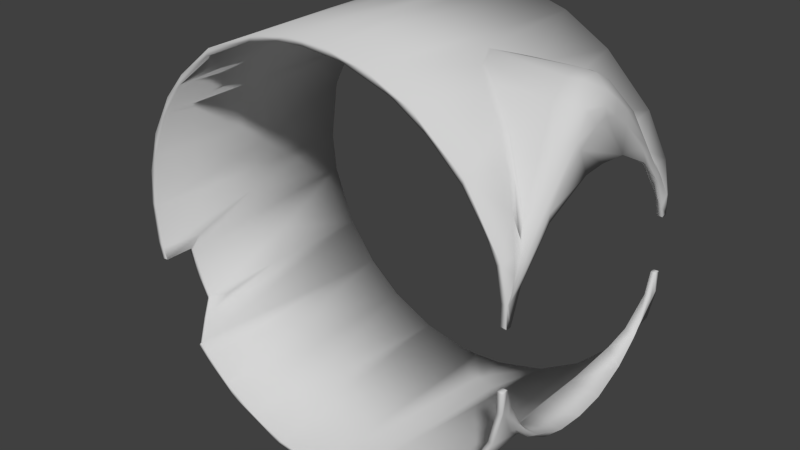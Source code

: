 # Source: shoulder_lift.blend  (saved by Blender 2.71.0; exported with 4.5.12 LTS)
import bpy
from mathutils import Matrix  # noqa: F401  (used for matrix-valued properties, if any)

bpy.ops.wm.read_factory_settings(use_empty=True)
scene = bpy.context.scene
scene.name = 'Scene'

# ---- collections
col_collection_1 = bpy.data.collections.new('Collection 1'); scene.collection.children.link(col_collection_1)

# ---- materials (node trees are filled in below, after node groups)
mat_shoulder_lift_material = bpy.data.materials.new('shoulder_lift_material')
mat_shoulder_lift_material.alpha_threshold = 0.0
mat_shoulder_lift_material.use_transparent_shadow = False
mat_shoulder_lift_material.diffuse_color = (0.64, 0.64, 0.64, 1.0)
mat_shoulder_lift_material.specular_color = (0.5, 0.5, 0.5)
mat_shoulder_lift_material.roughness = 0.5
mat_shoulder_lift_material.line_color = (0.0, 0.0, 0.0, 1.0)

# ---- material node trees

# ---- world
world_world = bpy.data.worlds.new('World'); scene.world = world_world
world_world.color = (0.05088, 0.05088, 0.05088)
world_world.use_sun_shadow = False
world_world.sun_shadow_jitter_overblur = 0.0
world_world.cycles.sampling_method = 'MANUAL'
world_world.cycles.sample_map_resolution = 256

# ---- meshes
me_shoulder_lift_mshape = bpy.data.meshes.new('shoulder_lift_MShape')
me_shoulder_lift_mshape.from_pydata([(-1.271, 0.7511, 0.0001723), (-1.27, -0.7489, 0.0372), (-1.269, -0.1092, -0.08043), (-1.264, 0.054, 0.1297), (-1.254, -0.7489, -0.2115), (-1.252, 0.7511, -0.2256), (-1.247, -0.7489, 0.2452), (-1.246, -0.3518, -0.249), (-1.245, 0.7511, 0.2691), (-1.243, -0.7489, 0.01297), (-1.242, 0.7511, -0.01201), (-1.236, -0.06202, 0.1192), (-1.233, 0.003307, -0.1346), (-1.23, 0.1766, 0.3191), (-1.229, -0.7489, -0.319), (-1.227, -0.7389, -0.3287), (-1.227, -0.5589, -0.3287), (-1.224, -0.5489, -0.3383), (-1.216, 0.751, -0.2516), (-1.216, -0.7489, -0.2448), (-1.212, -0.4685, -0.2617), (-1.205, 0.05422, 0.2979), (-1.2, -0.7489, -0.3113), (-1.199, -0.746, -0.3181), (-1.198, -0.7389, -0.3209), (-1.198, -0.5589, -0.3209), (-1.195, -0.5489, -0.3306), (-1.194, 0.7511, 0.3657), (-1.188, -0.7489, 0.3613), (-1.183, -0.01418, 0.464), (-1.175, -0.5489, -0.4843), (-1.174, -0.7489, 0.4922), (-1.161, 0.04829, 0.4368), (-1.154, 0.172, -0.4561), (-1.15, 0.7511, -0.5482), (-1.147, 0.7511, 0.5478), (-1.102, 0.1483, 0.5706), (-1.101, -0.5489, -0.6322), (-1.098, -0.5514, -0.6379), (-1.081, 0.7511, -0.6116), (-1.08, 0.01291, -0.6106), (-1.078, -0.5489, -0.6126), (-1.075, 0.1584, -0.6773), (-1.075, -0.5514, -0.6184), (-1.073, -0.4673, -0.6807), (-1.069, -0.04908, 0.6877), (-1.066, -0.7489, 0.6367), (-1.059, -0.4151, -0.6452), (-1.054, 0.7511, 0.6547), (-1.05, -0.6295, -0.7156), (-1.041, 0.751, 0.7315), (-1.035, -0.7489, 0.7389), (-1.023, -0.6359, -0.7025), (-0.974, -0.7374, -0.815), (-0.973, -0.7398, -0.8162), (-0.9729, -0.7439, -0.8163), (-0.9729, -0.7412, -0.8163), (-0.9709, -0.02403, 0.8196), (-0.9697, -0.7489, -0.8202), (-0.9673, -0.3125, -0.8241), (-0.9634, 0.7511, -0.8306), (-0.9616, -0.7392, -0.8064), (-0.9611, 0.09875, 0.7855), (-0.9603, -0.7273, -0.8311), (-0.951, -0.7374, -0.7957), (-0.95, -0.7398, -0.7969), (-0.9499, -0.7439, -0.7971), (-0.9499, -0.7412, -0.7971), (-0.949, -0.7475, -0.7982), (-0.9467, -0.7489, -0.8009), (-0.9336, -0.7447, -0.8161), (-0.9164, -0.7489, 0.8369), (-0.9013, -0.7489, 0.8954), (-0.9004, 0.751, -0.8546), (-0.8971, -0.7489, -0.9001), (-0.8937, -0.7489, -0.86), (-0.88, 0.7511, 0.8754), (-0.8569, 0.751, 0.9392), (-0.8224, 0.01739, -0.929), (-0.7779, 0.1052, 0.9666), (-0.7693, 0.01998, -1.012), (-0.7502, -0.02387, 1.026), (-0.7422, -0.7489, -0.9969), (-0.7139, 0.7511, -1.056), (-0.6911, -0.7489, -1.071), (-0.6847, -0.7489, 1.042), (-0.6841, 0.7511, -1.037), (-0.6789, -0.284, 1.039), (-0.6731, -0.04276, -1.043), (-0.6651, -0.7489, 1.091), (-0.6604, -0.1329, -1.086), (-0.6432, 0.7511, 1.096), (-0.6409, 0.7511, 1.063), (-0.5879, -0.01049, 1.127), (-0.5601, 0.03613, -1.107), (-0.5328, -0.04639, -1.153), (-0.5303, 0.1726, 1.122), (-0.5268, -0.7489, -1.124), (-0.475, -0.0415, 1.179), (-0.442, 0.7511, -1.192), (-0.4338, 0.07501, -1.163), (-0.4044, 0.7511, 1.207), (-0.4018, 0.7511, -1.176), (-0.3913, 0.07065, 1.178), (-0.3559, -0.7489, 1.19), (-0.3478, 0.04168, -1.222), (-0.3439, -0.7489, 1.224), (-0.3277, 0.7511, 1.201), (-0.3237, -0.7489, -1.232), (-0.3005, -0.7489, -1.205), (-0.2329, 0.7511, -1.249), (-0.2203, 0.007766, 1.251), (-0.1642, -0.7489, 1.23), (-0.1352, 0.7511, -1.234), (-0.1147, -0.7489, 1.266), (-0.1133, -0.086, 1.236), (-0.1018, 0.06391, -1.267), (-0.0669, 0.7511, 1.268), (-0.001879, 0.06853, 1.27), (0.0, -0.7489, -1.27), (0.0, -0.7489, 1.27), (0.0, 0.7511, -1.27), (0.0, 0.7511, 1.27), (0.0, -0.7489, 1.24), (0.0, -0.7489, -1.24), (0.0, 0.7511, -1.24), (0.0, 0.7511, 1.24), (0.08452, 0.7511, 1.267), (0.133, 0.7511, -1.264), (0.1401, -0.7489, 1.263), (0.1718, 0.5388, -1.232), (0.1804, 0.7511, -1.228), (0.1955, -0.7489, -1.228), (0.2195, -0.7489, -1.251), (0.2493, -0.7489, 1.217), (0.2516, 0.7511, 1.246), (0.2622, 0.7511, 1.216), (0.3392, 0.4493, -1.193), (0.3851, -0.7489, 1.213), (0.3871, 0.7511, -1.211), (0.3992, -0.7489, -1.208), (0.462, -0.7489, -1.152), (0.4949, 0.7511, -1.14), (0.5007, 0.7511, 1.172), (0.5164, 0.001088, 1.127), (0.5246, 0.7511, 1.125), (0.5289, 0.001076, 1.155), (0.5409, -0.7489, 1.119), (0.5455, 0.00108, 1.151), (0.5455, 0.00108, 1.121), (0.557, -0.7311, -1.141), (0.557, -0.1379, -1.141), (0.557, 0.3157, -1.141), (0.5715, 0.09292, 1.106), (0.5737, -0.4197, -1.133), (0.5737, 0.0474, -1.133), (0.5737, 0.6797, -1.133), (0.5821, -0.7489, -1.129), (0.5837, -0.08412, 1.107), (0.5885, 0.7511, -1.126), (0.5903, -0.5558, -1.124), (0.5903, -0.1535, -1.124), (0.5903, 0.3515, -1.124), (0.5978, -0.1541, 1.088), (0.5999, -0.148, 1.12), (0.6039, -0.1168, 1.126), (0.6066, 0.6908, -1.116), (0.6067, -0.2405, -1.116), (0.6067, 0.1827, -1.116), (0.6558, -0.7489, 1.093), (0.6601, 0.1671, 1.099), (0.6782, -0.2299, 1.038), (0.6782, 0.2321, 1.038), (0.6785, -0.2294, 1.038), (0.6881, -0.7489, -1.034), (0.6946, -0.2299, 1.063), (0.6946, 0.2321, 1.063), (0.7045, 0.1766, 1.053), (0.7165, 0.2041, 1.068), (0.7165, 0.1831, 1.047), (0.7165, -0.2019, 1.068), (0.7165, -0.1809, 1.047), (0.7387, 0.7511, 0.9985), (0.7477, -0.7489, 0.99), (0.7553, -0.7489, -1.025), (0.7559, 0.7511, -0.9841), (0.7567, 0.7511, -1.023), (0.7721, 0.7511, 1.011), (0.7833, 0.3211, 0.9628), (0.8223, 0.3246, 0.9708), (0.8436, 0.1533, 1.072), (0.844, 0.3102, 0.9237), (0.8597, -0.3475, 0.9362), (0.8674, -0.3758, 0.8878), (0.8825, -0.3084, 0.9119), (0.9022, 0.006604, -0.8533), (0.9046, -0.3384, 0.9227), (0.9078, 0.3678, 0.8987), (0.915, 0.7511, -0.8819), (0.919, 0.3349, 0.8812), (0.9263, 0.7511, 0.8281), (0.9433, -0.444, 0.8049), (0.9466, -0.7489, 0.8063), (0.9523, 0.4544, 0.7942), (0.9557, -0.7489, 0.8428), (0.9761, -0.4529, 0.8125), (0.9765, 0.4555, 0.812), (0.9796, -0.7489, -0.8152), (0.9844, 0.7511, -0.7605), (0.9891, -0.0353, 1.119), (0.992, -0.4895, 0.744), (0.9985, 0.4979, 0.7353), (0.9986, 0.08321, 1.112), (1.002, 0.00108, -0.73), (1.004, -0.5014, 0.7272), (1.007, -0.4936, 0.7241), (1.009, 0.00108, -0.7718), (1.011, 0.7511, -0.7701), (1.012, -0.1529, -0.7171), (1.017, 0.4303, 0.8082), (1.02, -0.4723, 0.7193), (1.021, 0.4708, 0.72), (1.022, -0.7489, -0.7106), (1.022, 0.2241, -0.7034), (1.024, -0.0815, 1.141), (1.025, 0.00108, 1.151), (1.025, 0.00108, 1.121), (1.025, 0.1831, 1.047), (1.025, -0.1014, 1.1), (1.025, -0.06531, 1.112), (1.025, -0.06196, 1.113), (1.025, -0.05835, 1.114), (1.026, -0.1809, 1.047), (1.027, 0.06738, 1.144), (1.029, 0.282, 0.9424), (1.029, 0.1119, 1.129), (1.03, -0.4691, 0.7595), (1.032, 0.00108, -0.76), (1.033, 0.1576, 1.106), (1.036, -0.2187, -0.7365), (1.038, -0.3129, 0.9072), (1.039, 0.2041, 1.068), (1.042, -0.2019, 1.068), (1.043, 0.2636, -0.7268), (1.046, 0.405, 0.7879), (1.047, 0.7511, 0.7335), (1.053, 0.53, 0.7126), (1.055, 0.4397, 0.7378), (1.055, 0.2104, -0.7306), (1.056, -0.1835, -0.7421), (1.061, -0.4431, 0.7295), (1.066, 0.4533, 0.7169), (1.067, -0.3655, -0.6341), (1.07, -0.4546, 0.7116), (1.071, 0.5579, 0.6271), (1.072, -0.05128, 1.113), (1.077, -0.5637, 0.6173), (1.08, 0.3517, 0.9093), (1.08, 0.3417, 0.8684), (1.082, 0.1011, 1.125), (1.083, -0.7489, 0.6079), (1.092, -0.568, 0.6528), (1.094, -0.3471, 0.8555), (1.099, -0.05571, 1.137), (1.101, -0.395, 0.8536), (1.101, -0.1653, 1.034), (1.102, 0.4593, -0.5706), (1.103, 0.1883, 1.07), (1.107, 0.381, -0.6639), (1.109, 0.08633, 1.094), (1.109, 0.549, 0.6329), (1.11, 0.4785, 0.7336), (1.113, -0.1812, 1.069), (1.115, -0.4784, -0.6101), (1.118, 0.4914, -0.6032), (1.122, 0.5267, 0.6561), (1.124, 0.5291, 0.6519), (1.125, -0.4324, -0.6263), (1.132, 0.6073, 0.5757), (1.134, 0.5784, 0.5102), (1.134, 0.5336, 0.5608), (1.134, -0.5317, 0.5621), (1.135, -0.5371, 0.6344), (1.136, 0.15, 1.013), (1.143, -0.6071, 0.4799), (1.143, 0.6084, 0.4799), (1.143, -0.7489, -0.4799), (1.143, -0.7489, 0.4799), (1.143, -0.549, -0.4799), (1.143, 0.5512, -0.4799), (1.143, 0.7511, -0.4799), (1.143, 0.7511, 0.4799), (1.145, 0.6093, 0.4758), (1.147, 0.6357, 0.4719), (1.147, -0.3314, 0.916), (1.147, 0.1412, 1.004), (1.148, 0.5873, 0.4778), (1.15, 0.3267, 0.8143), (1.152, 0.3716, 0.8678), (1.154, -0.5569, 0.4996), (1.158, 0.5683, 0.4784), (1.158, -0.5984, 0.541), (1.159, -0.5662, 0.4787), (1.16, 0.5662, 0.4787), (1.16, -0.5646, 0.4789), (1.161, -0.3778, 0.7325), (1.163, -0.04851, 1.047), (1.167, 0.5938, 0.5414), (1.167, 0.5779, 0.4474), (1.167, -0.5767, 0.4462), (1.167, -0.5233, -0.5501), (1.168, -0.6025, 0.411), (1.169, -0.1461, 1.04), (1.17, 0.1151, 0.9772), (1.17, -0.5943, 0.5356), (1.171, -0.6485, 0.4915), (1.171, 0.6506, 0.4915), (1.171, -0.608, -0.4915), (1.171, 0.6102, -0.4915), (1.171, -0.7489, -0.4915), (1.171, -0.7489, 0.4915), (1.171, 0.7511, -0.4915), (1.171, 0.7511, 0.4915), (1.172, 0.6282, 0.3869), (1.173, -0.5165, 0.5173), (1.173, -0.1247, 0.972), (1.174, -0.6286, 0.3756), (1.175, -0.6308, 0.3656), (1.175, 0.6333, 0.365), (1.175, 0.4913, 0.5457), (1.177, 0.04414, 1.077), (1.18, -0.1481, 0.7176), (1.18, -0.7489, -0.298), (1.18, -0.7489, -0.2524), (1.18, -0.7489, -0.1797), (1.18, -0.7489, 0.1797), (1.18, -0.7489, 0.298), (1.18, -0.746, -0.1726), (1.18, -0.746, 0.1726), (1.18, -0.7389, -0.1697), (1.18, -0.7389, 0.1697), (1.18, -0.7168, -0.1697), (1.18, -0.7168, 0.1697), (1.18, -0.7106, -0.1718), (1.18, -0.7106, 0.1718), (1.18, -0.7071, -0.1773), (1.18, -0.7071, 0.1773), (1.18, -0.6888, -0.2385), (1.18, -0.6653, -0.298), (1.18, -0.6653, 0.298), (1.18, -0.5486, -0.5248), (1.18, -0.3821, 0.6213), (1.18, -0.2692, 0.7444), (1.18, -0.07283, 0.9364), (1.18, 0.00108, -0.76), (1.18, 0.00108, 0.73), (1.18, 0.00108, 0.966), (1.18, 0.02594, 0.963), (1.18, 0.06592, 0.7271), (1.18, 0.07458, 0.936), (1.18, 0.372, 0.6288), (1.18, 0.5508, -0.5248), (1.18, 0.6675, -0.298), (1.18, 0.6675, 0.298), (1.18, 0.7092, -0.1773), (1.18, 0.7092, 0.1773), (1.18, 0.7093, -0.2376), (1.18, 0.7128, -0.1718), (1.18, 0.7189, -0.1697), (1.18, 0.7189, 0.1697), (1.18, 0.7411, -0.1697), (1.18, 0.7411, 0.1697), (1.18, 0.7482, -0.1726), (1.18, 0.7482, 0.1726), (1.18, 0.7511, -0.298), (1.18, 0.7511, -0.1797), (1.18, 0.7511, 0.1797), (1.18, 0.7511, 0.298), (1.18, 0.2359, 0.6947), (1.18, 0.1893, 0.8211), (1.183, -0.5628, -0.5099), (1.184, 0.6271, 0.4857), (1.184, 0.5663, -0.5084), (1.184, -0.6246, 0.4857), (1.184, -0.294, -0.7033), (1.185, -0.4659, -0.6009), (1.186, 0.133, 1.018), (1.187, -0.1301, 1.02), (1.188, 0.1651, -0.7457), (1.189, 0.5906, -0.4827), (1.189, 0.5902, -0.4827), (1.189, -0.5881, -0.4827), (1.19, -0.6408, 0.4601), (1.19, 0.3995, -0.6503), (1.191, 0.1277, 1.011), (1.192, 0.6007, -0.4713), (1.195, 0.5742, 0.5301), (1.197, 0.4882, 0.6387), (1.197, -0.6823, 0.4141), (1.197, 0.6163, 0.4765), (1.199, 0.6652, 0.4222), (1.2, -0.5028, 0.6183), (1.2, 0.2053, 0.9415), (1.201, -0.5427, -0.5192), (1.201, 0.5444, -0.5187), (1.202, -0.6085, 0.471), (1.203, 0.6587, -0.4062), (1.203, -0.2352, 0.9123), (1.204, 0.5825, -0.4748), (1.205, -0.00728, 1.02), (1.206, 0.6035, 0.4649), (1.207, 0.7077, -0.3502), (1.208, -0.7141, 0.3467), (1.208, -0.7077, 0.3495), (1.208, 0.5369, -0.5115), (1.209, -0.5186, -0.5219), (1.21, 0.4559, 0.6153), (1.21, -0.5541, -0.4819), (1.21, 0.5557, -0.4822), (1.21, -0.5282, -0.5053), (1.21, 0.5073, 0.5414), (1.21, 0.5848, 0.4419), (1.21, -0.5727, -0.4514), (1.21, 0.4483, 0.5796), (1.21, 0.5748, -0.4514), (1.21, -0.7489, -0.298), (1.21, -0.7489, -0.1797), (1.21, -0.7489, 0.1797), (1.21, -0.7489, 0.298), (1.21, -0.746, -0.1726), (1.21, -0.746, 0.1726), (1.21, -0.7389, -0.1697), (1.21, -0.7389, 0.1697), (1.21, -0.7328, 0.298), (1.21, -0.7306, -0.298), (1.21, -0.7168, -0.1697), (1.21, -0.7168, 0.1697), (1.21, -0.7106, 0.1718), (1.21, -0.7106, -0.1718), (1.21, -0.7071, -0.1773), (1.21, -0.7071, 0.1773), (1.21, -0.6829, -0.3503), (1.21, -0.6662, -0.2961), (1.21, -0.5856, 0.451), (1.21, -0.5681, -0.4624), (1.21, -0.5584, -0.4689), (1.21, -0.5376, -0.4925), (1.21, -0.537, -0.4936), (1.21, -0.5269, -0.5041), (1.21, -0.4719, 0.5971), (1.21, -0.4407, 0.6385), (1.21, -0.2091, 0.8693), (1.21, -0.1449, 0.721), (1.21, -0.08445, 0.9483), (1.21, -0.003601, 0.966), (1.21, 0.00108, -0.73), (1.21, 0.00108, 0.73), (1.21, 0.001291, 0.966), (1.21, 0.005561, 0.9065), (1.21, 0.0846, 0.9462), (1.21, 0.2014, 0.8666), (1.21, 0.447, 0.616), (1.21, 0.4508, 0.6113), (1.21, 0.5291, -0.5041), (1.21, 0.5398, -0.4925), (1.21, 0.5606, -0.4689), (1.21, 0.5703, -0.4623), (1.21, 0.5873, 0.4498), (1.21, 0.6128, 0.4232), (1.21, 0.6384, 0.3969), (1.21, 0.6683, -0.2961), (1.21, 0.6741, 0.3579), (1.21, 0.6851, -0.3502), (1.21, 0.6894, 0.243), (1.21, 0.6918, 0.3371), (1.21, 0.7092, -0.1773), (1.21, 0.7092, 0.1773), (1.21, 0.7128, 0.1718), (1.21, 0.7128, -0.1718), (1.21, 0.7189, -0.1697), (1.21, 0.7189, 0.1697), (1.21, 0.7327, -0.298), (1.21, 0.735, 0.298), (1.21, 0.7411, -0.1697), (1.21, 0.7411, 0.1697), (1.21, 0.7482, -0.1726), (1.21, 0.7482, 0.1726), (1.21, 0.7511, -0.298), (1.21, 0.7511, -0.2388), (1.21, 0.7511, -0.1797), (1.21, 0.7511, 0.1797), (1.21, 0.7511, 0.298), (1.21, 0.192, 0.7113), (1.21, -0.439, 0.588), (1.21, 0.386, 0.6898), (1.21, -0.6443, 0.3548), (1.21, 0.6226, -0.4118), (1.21, -0.6202, -0.4119), (1.21, 0.3925, -0.6208), (1.212, -0.1828, -0.7086), (1.212, 0.1849, -0.7086), (1.212, -0.4113, -0.6076)], [], [(213, 218, 455), (337, 339, 334), (426, 431, 429), (67, 61, 56), (244, 258, 234), (172, 179, 177), (210, 215, 214), (428, 427, 432), (461, 494, 423), (292, 323, 308), (203, 221, 191), (64, 39, 52), (253, 281, 220), (69, 66, 68), (67, 66, 69), (276, 397, 307), (55, 63, 58), (274, 321, 318), (70, 69, 75), (234, 179, 199), (204, 261, 205), (148, 170, 146), (325, 352, 305), (74, 59, 60), (93, 91, 81), (288, 222, 286), (4, 15, 14), (39, 34, 18), (265, 232, 228), (0, 2, 1), (289, 290, 266), (258, 297, 283), (473, 328, 363), (361, 274, 318), (126, 136, 123), (278, 270, 307), (318, 487, 411), (174, 222, 195), (212, 269, 255), (128, 131, 139), (44, 49, 38), (382, 361, 318), (309, 311, 284), (134, 147, 138), (174, 195, 185), (311, 495, 327), (195, 222, 218), (338, 335, 340), (432, 430, 340), (339, 337, 431), (436, 432, 340), (477, 480, 476), (432, 427, 430), (1, 6, 3), (473, 421, 328), (0, 5, 2), (107, 101, 117), (295, 297, 313), (416, 461, 462), (485, 489, 372), (200, 245, 291), (489, 485, 483), (489, 375, 372), (373, 490, 486), (376, 373, 371), (370, 372, 375), (364, 367, 368), (389, 382, 318), (389, 390, 382), (251, 280, 258), (407, 387, 312), (182, 145, 143), (455, 388, 500), (345, 438, 439), (342, 437, 436), (435, 438, 343), (367, 364, 475), (31, 51, 45), (131, 128, 121), (177, 190, 153), (229, 231, 230), (163, 181, 173), (480, 369, 484), (278, 245, 246), (216, 243, 237), (394, 402, 386), (421, 468, 467), (283, 297, 295), (125, 131, 121), (223, 195, 213), (219, 197, 178), (183, 147, 171), (113, 109, 124), (260, 256, 287), (423, 494, 492), (495, 440, 346), (134, 129, 123), (321, 217, 208), (264, 294, 242), (139, 133, 128), (294, 272, 242), (160, 167, 184), (341, 435, 343), (440, 344, 346), (344, 437, 342), (292, 285, 293), (321, 243, 217), (83, 86, 102), (404, 361, 382), (18, 12, 26), (9, 12, 10), (373, 376, 490), (21, 28, 11), (54, 63, 56), (109, 102, 100), (84, 97, 82), (45, 57, 50), (449, 401, 405), (158, 163, 144), (280, 251, 254), (285, 292, 303), (412, 428, 433), (187, 245, 200), (208, 185, 195), (186, 184, 167), (147, 134, 144), (322, 245, 278), (356, 379, 358), (25, 24, 16), (179, 227, 190), (265, 262, 232), (231, 229, 209), (27, 48, 36), (170, 235, 238), (196, 236, 282), (261, 236, 205), (303, 254, 279), (366, 375, 374), (388, 237, 248), (215, 201, 220), (323, 291, 377), (200, 291, 211), (329, 421, 423), (245, 187, 189), (441, 442, 439), (88, 82, 97), (498, 404, 414), (80, 84, 74), (336, 326, 327), (245, 322, 291), (473, 365, 476), (125, 121, 113), (388, 455, 354), (314, 261, 383), (202, 210, 214), (460, 402, 459), (463, 418, 464), (24, 23, 15), (293, 291, 323), (273, 317, 319), (7, 15, 4), (38, 49, 43), (398, 428, 412), (166, 186, 168), (144, 136, 145), (135, 143, 136), (172, 188, 191), (303, 280, 254), (191, 188, 203), (196, 282, 264), (158, 232, 181), (29, 8, 13), (46, 32, 36), (83, 90, 80), (108, 105, 110), (51, 57, 45), (321, 487, 318), (383, 315, 392), (294, 264, 282), (118, 127, 122), (126, 123, 115), (46, 31, 28), (168, 167, 161), (143, 138, 146), (478, 475, 479), (263, 272, 312), (10, 27, 11), (330, 386, 267), (92, 107, 96), (132, 140, 141), (408, 418, 414), (131, 130, 142), (23, 24, 22), (420, 421, 467), (2, 4, 1), (33, 26, 41), (175, 192, 180), (120, 129, 118), (140, 139, 152), (142, 132, 141), (174, 142, 141), (365, 377, 376), (293, 285, 291), (377, 365, 363), (408, 414, 404), (468, 421, 469), (285, 279, 254), (209, 149, 226), (130, 137, 142), (357, 359, 356), (342, 335, 346), (440, 495, 433), (268, 361, 393), (499, 385, 384), (200, 211, 203), (286, 332, 288), (331, 356, 355), (273, 380, 391), (288, 252, 222), (323, 377, 328), (262, 240, 232), (117, 101, 111), (374, 375, 488), (182, 200, 188), (324, 299, 305), (59, 74, 63), (266, 498, 463), (9, 4, 19), (393, 404, 498), (180, 192, 196), (199, 179, 191), (225, 148, 224), (303, 292, 308), (425, 426, 333), (147, 163, 171), (482, 474, 473), (385, 403, 350), (492, 451, 456), (425, 286, 319), (347, 439, 348), (195, 218, 213), (345, 333, 339), (176, 178, 189), (77, 50, 57), (472, 481, 475), (110, 102, 113), (420, 462, 423), (223, 498, 266), (364, 375, 366), (281, 299, 256), (388, 354, 237), (194, 240, 250), (35, 8, 29), (72, 57, 51), (459, 394, 409), (469, 421, 473), (401, 294, 282), (268, 388, 248), (257, 178, 241), (408, 496, 466), (181, 240, 194), (108, 84, 95), (403, 501, 415), (204, 192, 169), (97, 109, 100), (364, 366, 362), (395, 318, 406), (186, 166, 159), (475, 487, 488), (85, 89, 72), (24, 15, 16), (299, 324, 304), (458, 453, 451), (384, 249, 354), (194, 193, 181), (288, 422, 445), (477, 369, 480), (424, 289, 465), (383, 261, 315), (71, 46, 62), (454, 453, 458), (442, 497, 422), (127, 126, 122), (217, 198, 208), (102, 86, 94), (386, 402, 298), (440, 428, 432), (123, 114, 112), (95, 99, 108), (46, 28, 32), (349, 336, 327), (37, 30, 34), (426, 439, 435), (5, 7, 2), (95, 90, 83), (35, 29, 31), (21, 32, 28), (41, 40, 33), (445, 422, 417), (40, 52, 39), (40, 47, 52), (26, 20, 25), (342, 346, 344), (308, 323, 328), (9, 19, 12), (116, 110, 121), (193, 202, 183), (142, 137, 132), (288, 501, 252), (136, 134, 123), (277, 239, 249), (491, 322, 482), (140, 150, 157), (178, 197, 189), (91, 93, 101), (152, 156, 155), (162, 168, 161), (157, 160, 184), (157, 154, 160), (154, 151, 155), (162, 161, 155), (184, 186, 198), (198, 217, 216), (327, 326, 311), (70, 65, 67), (146, 176, 143), (483, 368, 479), (431, 426, 435), (178, 176, 170), (71, 51, 46), (450, 449, 493), (67, 69, 70), (184, 207, 174), (63, 74, 58), (224, 165, 242), (482, 316, 400), (56, 63, 55), (282, 236, 301), (304, 309, 302), (241, 238, 267), (297, 280, 329), (90, 84, 80), (490, 377, 491), (452, 450, 493), (9, 11, 28), (144, 153, 149), (164, 138, 169), (53, 63, 54), (306, 265, 255), (116, 119, 108), (144, 163, 147), (207, 239, 273), (253, 220, 250), (88, 97, 94), (12, 18, 10), (86, 73, 78), (219, 178, 257), (307, 381, 278), (400, 410, 469), (471, 400, 469), (410, 420, 467), (455, 499, 354), (443, 495, 493), (211, 254, 221), (434, 425, 319), (403, 415, 419), (48, 50, 76), (26, 30, 41), (196, 264, 242), (324, 495, 309), (190, 212, 153), (484, 486, 490), (118, 129, 127), (148, 146, 164), (299, 304, 302), (399, 410, 400), (114, 123, 120), (399, 400, 381), (294, 407, 312), (466, 496, 424), (332, 425, 333), (400, 474, 482), (422, 497, 444), (43, 52, 47), (300, 285, 303), (242, 263, 224), (97, 108, 109), (480, 484, 490), (493, 324, 351), (298, 267, 386), (302, 309, 284), (301, 236, 261), (391, 380, 403), (353, 325, 356), (450, 407, 401), (277, 249, 384), (290, 487, 321), (60, 83, 74), (423, 421, 420), (204, 202, 260), (421, 308, 328), (273, 239, 277), (194, 250, 220), (353, 356, 352), (54, 61, 53), (423, 492, 360), (397, 396, 307), (219, 206, 197), (316, 381, 400), (104, 106, 89), (48, 35, 50), (18, 0, 10), (296, 285, 300), (277, 384, 385), (173, 181, 171), (20, 24, 25), (311, 326, 284), (281, 256, 220), (41, 37, 43), (53, 59, 63), (322, 278, 316), (212, 227, 269), (276, 275, 397), (285, 296, 279), (405, 401, 314), (459, 409, 457), (362, 470, 475), (369, 365, 376), (368, 370, 364), (339, 343, 345), (346, 335, 336), (142, 174, 185), (345, 439, 347), (202, 193, 201), (190, 177, 179), (34, 60, 42), (142, 186, 159), (274, 268, 243), (148, 164, 165), (5, 34, 30), (202, 214, 256), (323, 292, 293), (215, 210, 201), (451, 407, 450), (147, 169, 138), (405, 314, 383), (402, 394, 459), (416, 420, 397), (208, 186, 185), (206, 270, 246), (9, 1, 4), (336, 349, 346), (328, 377, 363), (330, 263, 312), (461, 416, 494), (380, 273, 350), (351, 305, 352), (476, 480, 490), (179, 172, 191), (458, 457, 454), (391, 497, 441), (306, 356, 325), (496, 406, 472), (386, 330, 394), (489, 479, 475), (343, 339, 341), (325, 262, 265), (419, 415, 448), (48, 76, 62), (473, 474, 471), (67, 65, 61), (472, 475, 470), (448, 446, 447), (349, 327, 495), (172, 177, 153), (291, 285, 254), (182, 172, 145), (234, 258, 227), (190, 227, 212), (172, 144, 145), (187, 176, 189), (208, 223, 266), (290, 208, 266), (348, 288, 332), (195, 223, 208), (317, 273, 391), (481, 411, 487), (136, 126, 127), (132, 119, 133), (381, 316, 278), (413, 433, 405), (66, 67, 55), (171, 181, 193), (64, 70, 75), (143, 145, 136), (104, 89, 85), (396, 410, 399), (182, 143, 187), (321, 208, 290), (500, 388, 393), (499, 501, 385), (385, 310, 277), (350, 273, 310), (123, 112, 115), (413, 405, 392), (76, 50, 77), (417, 403, 419), (79, 87, 85), (175, 164, 169), (339, 333, 334), (77, 91, 92), (89, 98, 93), (460, 494, 397), (106, 101, 98), (272, 263, 242), (449, 405, 443), (89, 93, 81), (6, 31, 13), (89, 106, 98), (3, 6, 13), (78, 82, 88), (37, 42, 44), (41, 47, 40), (47, 41, 43), (86, 78, 88), (107, 115, 112), (114, 117, 111), (95, 84, 90), (456, 451, 452), (374, 290, 362), (113, 102, 109), (62, 46, 48), (103, 107, 104), (271, 298, 275), (231, 209, 226), (123, 129, 120), (133, 140, 132), (216, 239, 207), (501, 403, 385), (370, 368, 483), (369, 371, 484), (341, 339, 431), (340, 342, 436), (152, 139, 156), (150, 151, 154), (140, 151, 150), (151, 152, 155), (140, 152, 151), (159, 166, 162), (159, 162, 156), (161, 167, 160), (161, 160, 154), (135, 138, 143), (133, 119, 128), (110, 99, 102), (174, 157, 184), (180, 164, 175), (300, 303, 279), (183, 204, 169), (119, 124, 108), (108, 124, 109), (235, 233, 238), (17, 26, 16), (199, 191, 221), (76, 77, 92), (193, 183, 171), (260, 202, 256), (211, 221, 203), (468, 410, 467), (410, 468, 469), (494, 416, 397), (295, 313, 269), (374, 362, 366), (359, 313, 379), (256, 215, 220), (99, 110, 105), (246, 245, 206), (119, 121, 128), (58, 74, 75), (231, 226, 255), (267, 298, 257), (49, 52, 43), (305, 351, 324), (71, 72, 51), (309, 495, 311), (310, 273, 277), (458, 451, 492), (125, 113, 124), (407, 451, 453), (9, 6, 1), (346, 349, 495), (273, 319, 207), (410, 396, 420), (19, 4, 14), (114, 106, 112), (163, 173, 171), (60, 39, 73), (227, 179, 234), (314, 301, 261), (193, 194, 220), (440, 433, 428), (148, 233, 170), (493, 495, 324), (324, 309, 304), (358, 379, 378), (127, 129, 135), (137, 130, 132), (156, 162, 155), (136, 144, 134), (164, 146, 138), (129, 138, 135), (207, 184, 198), (218, 222, 252), (150, 154, 157), (159, 156, 139), (140, 133, 139), (155, 161, 154), (162, 166, 168), (207, 198, 216), (168, 186, 167), (124, 132, 130), (228, 229, 255), (345, 347, 333), (364, 370, 375), (362, 289, 424), (35, 48, 27), (280, 297, 258), (326, 287, 284), (10, 0, 27), (169, 192, 175), (409, 387, 453), (16, 15, 7), (180, 196, 242), (232, 240, 181), (360, 492, 378), (493, 449, 443), (315, 398, 392), (60, 34, 39), (223, 500, 498), (456, 452, 355), (425, 332, 286), (466, 418, 408), (294, 312, 272), (241, 267, 257), (262, 281, 253), (294, 401, 407), (482, 322, 316), (361, 404, 393), (209, 229, 149), (225, 233, 148), (226, 149, 212), (460, 459, 492), (354, 499, 384), (385, 350, 310), (354, 249, 237), (24, 19, 22), (387, 407, 453), (20, 19, 24), (229, 158, 149), (418, 466, 424), (417, 422, 444), (153, 212, 149), (287, 256, 284), (492, 355, 358), (307, 270, 276), (146, 170, 176), (240, 262, 250), (178, 238, 241), (170, 238, 178), (413, 392, 398), (369, 376, 371), (489, 483, 479), (342, 340, 335), (299, 302, 256), (452, 331, 355), (457, 492, 459), (205, 192, 204), (245, 189, 206), (455, 223, 213), (226, 212, 255), (299, 281, 305), (351, 352, 331), (306, 357, 356), (141, 157, 174), (329, 303, 308), (498, 414, 463), (236, 196, 192), (18, 34, 5), (313, 297, 329), (5, 30, 17), (83, 60, 73), (8, 0, 3), (447, 446, 417), (300, 279, 296), (91, 77, 81), (298, 402, 397), (252, 501, 499), (487, 374, 488), (490, 376, 377), (333, 426, 334), (489, 488, 375), (111, 106, 114), (263, 225, 224), (283, 295, 269), (450, 401, 449), (174, 207, 222), (159, 139, 142), (274, 243, 321), (248, 243, 268), (91, 101, 92), (455, 218, 499), (415, 501, 448), (500, 393, 498), (223, 455, 500), (53, 64, 49), (263, 330, 259), (233, 235, 170), (408, 406, 496), (398, 320, 428), (378, 379, 360), (202, 201, 210), (228, 158, 229), (232, 158, 228), (378, 492, 358), (313, 359, 306), (288, 442, 422), (104, 85, 103), (313, 329, 379), (452, 451, 450), (265, 228, 255), (329, 308, 421), (172, 153, 144), (287, 326, 336), (362, 290, 289), (275, 270, 219), (124, 130, 125), (490, 482, 473), (255, 269, 306), (247, 244, 199), (423, 360, 329), (59, 53, 49), (92, 101, 107), (83, 99, 95), (446, 448, 288), (501, 288, 448), (266, 463, 289), (434, 441, 439), (227, 283, 269), (446, 445, 417), (464, 418, 465), (216, 217, 243), (100, 102, 94), (465, 418, 424), (325, 265, 306), (298, 397, 275), (348, 439, 442), (269, 313, 306), (18, 5, 0), (28, 31, 6), (428, 320, 287), (391, 434, 317), (19, 20, 12), (9, 28, 6), (27, 0, 8), (409, 453, 454), (229, 230, 255), (260, 287, 320), (494, 460, 492), (347, 348, 333), (221, 254, 251), (320, 315, 261), (131, 142, 139), (23, 14, 15), (17, 30, 26), (481, 487, 475), (426, 429, 337), (483, 372, 370), (435, 341, 431), (371, 373, 484), (334, 426, 337), (338, 427, 335), (430, 427, 338), (348, 332, 333), (392, 405, 383), (83, 73, 86), (258, 244, 247), (444, 403, 417), (363, 365, 473), (351, 452, 493), (331, 452, 351), (397, 402, 460), (479, 368, 478), (476, 365, 477), (368, 367, 478), (356, 331, 352), (490, 491, 482), (8, 35, 27), (148, 165, 224), (256, 214, 215), (185, 186, 142), (230, 231, 255), (246, 270, 278), (204, 260, 320), (251, 247, 221), (406, 408, 395), (456, 355, 492), (182, 187, 200), (183, 169, 147), (389, 395, 390), (61, 64, 53), (55, 68, 66), (270, 206, 219), (58, 69, 68), (318, 395, 389), (65, 64, 61), (43, 37, 38), (55, 67, 56), (395, 408, 390), (282, 314, 401), (61, 54, 56), (22, 14, 23), (26, 25, 16), (55, 58, 68), (365, 369, 477), (343, 438, 345), (437, 344, 440), (367, 475, 478), (484, 373, 486), (485, 372, 483), (337, 429, 431), (340, 430, 338), (335, 427, 336), (97, 84, 108), (22, 19, 14), (336, 428, 287), (268, 274, 361), (409, 394, 330), (427, 428, 336), (165, 164, 180), (276, 270, 275), (267, 259, 330), (38, 37, 44), (257, 298, 271), (353, 352, 325), (489, 475, 488), (271, 219, 257), (356, 358, 355), (131, 125, 130), (330, 312, 409), (250, 262, 253), (364, 362, 475), (393, 388, 268), (476, 490, 473), (495, 443, 433), (423, 462, 461), (439, 438, 435), (189, 197, 206), (444, 391, 403), (404, 382, 408), (281, 262, 305), (220, 201, 193), (471, 469, 473), (419, 447, 417), (419, 448, 447), (463, 414, 418), (205, 236, 192), (78, 75, 82), (481, 406, 411), (75, 74, 82), (282, 301, 314), (443, 405, 433), (51, 31, 46), (138, 129, 134), (391, 444, 497), (49, 64, 52), (249, 216, 237), (319, 317, 434), (465, 289, 464), (289, 463, 464), (261, 204, 320), (288, 445, 446), (119, 132, 124), (263, 233, 225), (135, 136, 127), (396, 397, 420), (252, 499, 218), (222, 207, 319), (374, 487, 290), (219, 271, 275), (322, 377, 291), (85, 71, 79), (211, 291, 254), (121, 110, 113), (413, 412, 433), (85, 72, 71), (416, 462, 420), (312, 387, 409), (315, 320, 398), (158, 144, 149), (306, 359, 357), (442, 288, 348), (403, 380, 350), (73, 39, 64), (181, 163, 158), (263, 259, 233), (99, 83, 102), (280, 303, 329), (426, 425, 439), (425, 434, 439), (233, 259, 238), (390, 408, 382), (165, 180, 242), (107, 126, 115), (319, 286, 222), (244, 234, 199), (221, 247, 199), (96, 103, 85), (413, 398, 412), (249, 239, 216), (497, 442, 441), (470, 362, 424), (202, 204, 183), (472, 470, 496), (106, 104, 112), (379, 356, 359), (107, 117, 126), (424, 496, 470), (39, 18, 33), (307, 396, 381), (396, 399, 381), (126, 117, 122), (457, 409, 454), (251, 258, 247), (237, 243, 248), (157, 141, 140), (474, 400, 471), (411, 406, 318), (108, 99, 105), (188, 200, 203), (377, 322, 491), (187, 143, 176), (81, 72, 89), (227, 258, 283), (440, 436, 437), (440, 432, 436), (188, 172, 182), (379, 329, 360), (259, 267, 238), (305, 262, 325), (69, 58, 75), (391, 441, 434), (472, 406, 481), (70, 64, 65), (208, 198, 186), (17, 16, 7), (458, 492, 457), (41, 30, 37), (302, 284, 256), (76, 92, 79), (59, 49, 60), (98, 101, 93), (72, 77, 57), (8, 3, 13), (37, 34, 42), (5, 17, 7), (60, 49, 42), (42, 49, 44), (121, 119, 116), (83, 80, 74), (108, 110, 116), (35, 31, 45), (3, 0, 1), (35, 45, 50), (81, 77, 72), (29, 13, 31), (111, 101, 106), (118, 117, 114), (117, 118, 122), (118, 114, 120), (4, 2, 7), (74, 84, 82), (73, 75, 78), (103, 96, 107), (76, 79, 71), (39, 33, 40), (92, 96, 87), (86, 88, 94), (71, 62, 76), (87, 96, 85), (75, 73, 64), (27, 32, 21), (36, 48, 46), (9, 10, 11), (100, 94, 97), (79, 92, 87), (26, 12, 20), (32, 27, 36), (107, 112, 104), (33, 18, 26), (21, 11, 27)])
me_shoulder_lift_mshape.polygons.foreach_set('use_smooth', [True] * 1000)
_uv = me_shoulder_lift_mshape.uv_layers.new(name='shoulder_lift_uv_map')
_uv.uv.foreach_set('vector', [0.7188, 0.0325, 0.6963, 0.03103, 0.7188, 0.002252, 0.8277, 0.9196, 0.8287, 0.9192, 0.8273, 0.9207, 0.2017, 0.697, 0.2003, 0.6984, 0.2007, 0.6974, 0.6106, 0.3169, 0.6109, 0.3186, 0.6106, 0.3202, 0.539, 0.3855, 0.5482, 0.3806, 0.5569, 0.388, 0.5642, 0.4391, 0.5713, 0.4335, 0.5723, 0.4353, 0.6693, 0.3934, 0.6699, 0.3912, 0.671, 0.3916, 0.4731, 0.697, 0.4904, 0.697, 0.4918, 0.6984, 0.4268, 0.8712, 0.4161, 0.8623, 0.4321, 0.8714, 0.5432, 0.8948, 0.5302, 0.8976, 0.539, 0.8903, 0.5318, 0.3992, 0.5294, 0.3892, 0.5528, 0.415, 0.6112, 0.3171, 0.828, 0.336, 0.626, 0.3275, 0.6642, 0.382, 0.6755, 0.3726, 0.6668, 0.3893, 0.6095, 0.3164, 0.6102, 0.3169, 0.6097, 0.3168, 0.6106, 0.3169, 0.6102, 0.3169, 0.6095, 0.3164, 0.899, 0.3533, 0.893, 0.3427, 0.9084, 0.3471, 0.09948, 0.6023, 0.1019, 0.6044, 0.09875, 0.6029, 0.2634, 0.8777, 0.2472, 0.9155, 0.2472, 0.895, 0.6101, 0.3145, 0.6095, 0.3164, 0.6095, 0.3087, 0.5569, 0.388, 0.5713, 0.4335, 0.5492, 0.404, 0.3938, 0.697, 0.4214, 0.7233, 0.3982, 0.7401, 0.8221, 0.4376, 0.8463, 0.4209, 0.8221, 0.44, 0.6154, 0.7879, 0.5823, 0.7669, 0.5805, 0.751, 0.09875, 0.6145, 0.1623, 0.6034, 0.3173, 0.6044, 0.8204, 0.6027, 0.9313, 0.6107, 0.8184, 0.6263, 0.8564, 0.9644, 0.8273, 0.998, 0.8273, 0.9644, 0.09875, 0.5142, 0.1002, 0.5313, 0.09875, 0.5299, 0.02949, 0.2761, 0.01941, 0.2669, 0.009855, 0.2237, 0.6221, 0.3775, 0.6244, 0.3885, 0.6128, 0.3886, 0.3173, 0.4834, 0.1919, 0.4951, 0.09875, 0.478, 0.9022, 0.8347, 0.9313, 0.8347, 0.8888, 0.8479, 0.5482, 0.3806, 0.5504, 0.3704, 0.5761, 0.3724, 0.7636, 0.9299, 0.7585, 0.9477, 0.7592, 0.9379, 0.8564, 0.7057, 0.8474, 0.7144, 0.8551, 0.6971, 0.4886, 0.5379, 0.4886, 0.4997, 0.7071, 0.5379, 0.4327, 0.8946, 0.4243, 0.8861, 0.4377, 0.8926, 0.8551, 0.6971, 0.8607, 0.6765, 0.8603, 0.6829, 0.6095, 0.07828, 0.6095, 0.02962, 0.7196, 0.04709, 0.5859, 0.3924, 0.5854, 0.3763, 0.6055, 0.3817, 0.2064, 0.3711, 0.2133, 0.3659, 0.2434, 0.3635, 0.1398, 0.5825, 0.1162, 0.5876, 0.1275, 0.5763, 0.8569, 0.7035, 0.8564, 0.7057, 0.8551, 0.6971, 0.5388, 0.7221, 0.5337, 0.7183, 0.5437, 0.7176, 0.5946, 0.1419, 0.5804, 0.09946, 0.5941, 0.1222, 0.6095, 0.07828, 0.7196, 0.04709, 0.828, 0.06841, 0.7456, 0.9498, 0.7516, 0.958, 0.7465, 0.9565, 0.7196, 0.04709, 0.6095, 0.02962, 0.6963, 0.03103, 0.499, 0.6974, 0.5, 0.697, 0.4986, 0.6984, 0.5375, 0.9239, 0.5375, 0.9249, 0.5331, 0.9239, 0.5129, 0.9202, 0.5129, 0.9192, 0.5173, 0.9202, 0.5375, 0.9206, 0.5375, 0.9239, 0.5331, 0.9239, 0.4915, 0.9099, 0.4918, 0.9108, 0.4907, 0.9094, 0.4918, 0.6984, 0.4904, 0.697, 0.4914, 0.6974, 0.09875, 0.478, 0.09875, 0.4477, 0.2157, 0.4645, 0.7636, 0.9299, 0.7636, 0.9589, 0.7585, 0.9477, 0.3173, 0.4834, 0.3173, 0.5162, 0.1919, 0.4951, 0.1393, 0.0121, 0.1281, 0.01121, 0.1773, 0.00225, 0.6201, 0.8266, 0.5925, 0.8537, 0.6162, 0.8228, 0.4269, 0.8725, 0.4268, 0.8712, 0.4275, 0.8718, 0.3633, 0.2122, 0.3633, 0.2132, 0.3589, 0.2122, 0.3219, 0.06636, 0.3396, 0.08015, 0.3536, 0.1171, 0.8215, 0.9878, 0.8211, 0.9888, 0.8201, 0.9892, 0.3633, 0.2132, 0.3589, 0.2132, 0.3589, 0.2122, 0.3589, 0.1619, 0.3633, 0.1608, 0.3633, 0.1619, 0.5, 0.9155, 0.499, 0.9151, 0.4986, 0.914, 0.9299, 0.7895, 0.9309, 0.7899, 0.9313, 0.791, 0.9252, 0.7906, 0.9258, 0.7898, 0.9267, 0.7895, 0.8576, 0.6999, 0.8569, 0.7035, 0.8551, 0.6971, 0.8576, 0.6999, 0.8577, 0.7, 0.8569, 0.7035, 0.532, 0.3826, 0.5203, 0.3727, 0.5482, 0.3806, 0.3836, 0.7718, 0.3679, 0.7871, 0.3651, 0.7848, 0.2946, 0.04154, 0.2634, 0.02307, 0.2599, 0.01625, 0.8607, 0.7858, 0.8575, 0.7619, 0.861, 0.759, 0.5129, 0.9249, 0.5173, 0.9244, 0.5173, 0.9249, 0.5331, 0.9206, 0.5375, 0.9197, 0.5375, 0.9206, 0.5173, 0.9235, 0.5173, 0.9244, 0.5129, 0.9244, 0.523, 0.9197, 0.523, 0.9192, 0.5274, 0.9192, 0.09876, 0.4117, 0.09875, 0.3757, 0.2007, 0.3832, 0.2133, 0.3659, 0.2064, 0.3711, 0.187, 0.372, 0.5723, 0.4353, 0.5757, 0.415, 0.5845, 0.4547, 0.4971, 0.9192, 0.4968, 0.9202, 0.497, 0.9197, 0.6204, 0.4508, 0.6243, 0.4335, 0.6314, 0.4391, 0.5072, 0.9235, 0.5028, 0.9235, 0.5072, 0.9202, 0.4327, 0.8946, 0.4097, 0.9155, 0.4127, 0.8833, 0.8314, 0.7858, 0.8364, 0.7476, 0.8349, 0.7858, 0.3692, 0.8247, 0.3794, 0.836, 0.3682, 0.8255, 0.4522, 0.8913, 0.4549, 0.8954, 0.451, 0.8916, 0.6214, 0.8279, 0.5925, 0.8537, 0.6201, 0.8266, 0.187, 0.3676, 0.2133, 0.3659, 0.187, 0.372, 0.7513, 0.02959, 0.7196, 0.04709, 0.7188, 0.0325, 0.8846, 0.3689, 0.8755, 0.3848, 0.8517, 0.4127, 0.7071, 0.429, 0.7071, 0.4591, 0.6315, 0.4391, 0.828, 0.1982, 0.6095, 0.2223, 0.6095, 0.1785, 0.5624, 0.697, 0.5638, 0.724, 0.5437, 0.697, 0.4321, 0.8714, 0.4161, 0.8623, 0.4129, 0.8341, 0.7516, 0.958, 0.7516, 0.9839, 0.7472, 0.9839, 0.5946, 0.1419, 0.6013, 0.1578, 0.598, 0.1783, 0.3576, 0.2586, 0.3343, 0.2992, 0.3304, 0.2978, 0.7644, 0.3567, 0.7736, 0.3499, 0.7925, 0.3652, 0.1623, 0.6453, 0.1378, 0.8638, 0.1252, 0.6453, 0.7736, 0.3499, 0.7955, 0.3549, 0.7925, 0.3652, 0.3394, 0.7251, 0.3381, 0.771, 0.3248, 0.697, 0.5129, 0.9235, 0.5173, 0.9235, 0.5129, 0.9244, 0.5375, 0.9192, 0.5331, 0.9197, 0.5331, 0.9192, 0.5331, 0.9197, 0.5375, 0.9197, 0.5331, 0.9206, 0.5432, 0.8948, 0.5437, 0.8947, 0.5426, 0.8987, 0.2472, 0.9155, 0.2814, 0.8445, 0.2877, 0.9155, 0.083, 0.3409, 0.08735, 0.338, 0.1285, 0.3583, 0.8595, 0.7066, 0.8564, 0.7057, 0.8569, 0.7035, 0.7725, 0.9155, 0.7554, 0.8066, 0.784, 0.7261, 0.7339, 0.697, 0.7554, 0.8066, 0.7376, 0.9155, 0.3589, 0.1619, 0.3589, 0.1608, 0.3633, 0.1608, 0.6924, 0.814, 0.6832, 0.697, 0.7184, 0.797, 0.1001, 0.6023, 0.1019, 0.6044, 0.09987, 0.6023, 0.6095, 0.2223, 0.828, 0.2371, 0.7295, 0.2417, 0.352, 0.6527, 0.3442, 0.6288, 0.3628, 0.6601, 0.8148, 0.6728, 0.8184, 0.6585, 0.9313, 0.6687, 0.4296, 0.7373, 0.4265, 0.7328, 0.4479, 0.7174, 0.6102, 0.4529, 0.6204, 0.4508, 0.5978, 0.4627, 0.5203, 0.3727, 0.532, 0.3826, 0.5167, 0.3819, 0.5437, 0.8947, 0.5432, 0.8948, 0.5436, 0.8886, 0.466, 0.7021, 0.4731, 0.697, 0.4731, 0.6993, 0.2995, 0.03968, 0.3396, 0.08015, 0.3219, 0.06636, 0.828, 0.03512, 0.828, 0.06841, 0.7196, 0.04709, 0.3246, 0.9155, 0.3248, 0.697, 0.3381, 0.771, 0.7071, 0.4591, 0.7071, 0.5016, 0.5978, 0.4627, 0.4449, 0.9155, 0.4097, 0.9155, 0.4327, 0.8946, 0.6146, 0.8062, 0.5934, 0.8336, 0.5798, 0.8157, 0.6398, 0.9207, 0.6398, 0.9469, 0.6356, 0.9207, 0.5713, 0.4335, 0.5713, 0.3886, 0.5757, 0.415, 0.6221, 0.3775, 0.6486, 0.3786, 0.6244, 0.3885, 0.6065, 0.3886, 0.6075, 0.3886, 0.6031, 0.3938, 0.6825, 0.9155, 0.6404, 0.9155, 0.6527, 0.8277, 0.8463, 0.4209, 0.8382, 0.3671, 0.8449, 0.3665, 0.7726, 0.3852, 0.7536, 0.367, 0.7437, 0.3517, 0.4214, 0.7233, 0.4059, 0.7378, 0.3982, 0.7401, 0.5436, 0.8886, 0.5652, 0.8873, 0.5482, 0.8903, 0.9252, 0.7994, 0.9313, 0.791, 0.9313, 0.8082, 0.8575, 0.7619, 0.8349, 0.7858, 0.8382, 0.7553, 0.6699, 0.3912, 0.6627, 0.4005, 0.6668, 0.3893, 0.5302, 0.8976, 0.5437, 0.9155, 0.5172, 0.9155, 0.4886, 0.403, 0.4886, 0.3713, 0.5255, 0.3925, 0.7585, 0.974, 0.7636, 0.9589, 0.7636, 0.9789, 0.4097, 0.9155, 0.3692, 0.9155, 0.3751, 0.8534, 0.2266, 0.7066, 0.2187, 0.709, 0.2014, 0.7031, 0.7124, 0.2766, 0.6095, 0.2866, 0.6095, 0.2553, 0.7693, 0.9235, 0.7914, 0.9384, 0.7903, 0.9394, 0.2108, 0.6308, 0.09875, 0.6393, 0.09875, 0.6145, 0.5172, 0.697, 0.5286, 0.7145, 0.5271, 0.7142, 0.3396, 0.08015, 0.3576, 0.1154, 0.3536, 0.1171, 0.7636, 0.9299, 0.7592, 0.9203, 0.7636, 0.9203, 0.187, 0.3676, 0.187, 0.372, 0.1673, 0.3667, 0.8575, 0.7619, 0.8607, 0.7858, 0.8564, 0.7858, 0.4385, 0.7195, 0.4214, 0.7233, 0.4458, 0.7151, 0.7071, 0.4, 0.6693, 0.3934, 0.671, 0.3916, 0.3903, 0.8354, 0.3794, 0.836, 0.3787, 0.8184, 0.7892, 0.9405, 0.7931, 0.9437, 0.7908, 0.9422, 0.6398, 0.9469, 0.6397, 0.9479, 0.6356, 0.9469, 0.5426, 0.8987, 0.5437, 0.9155, 0.5302, 0.8976, 0.2644, 0.7364, 0.2472, 0.7175, 0.2472, 0.697, 0.1566, 0.5196, 0.1002, 0.5313, 0.09875, 0.5142, 0.6383, 0.3385, 0.6269, 0.3315, 0.6383, 0.3351, 0.4562, 0.7067, 0.4731, 0.697, 0.466, 0.7021, 0.3381, 0.9067, 0.3246, 0.9155, 0.3381, 0.8327, 0.5978, 0.4627, 0.4886, 0.4997, 0.4886, 0.4615, 0.2236, 0.0055, 0.2599, 0.01625, 0.2252, 0.009858, 0.5642, 0.4391, 0.5512, 0.4238, 0.5528, 0.415, 0.5436, 0.8886, 0.5555, 0.8838, 0.5652, 0.8873, 0.5528, 0.415, 0.5512, 0.4238, 0.5318, 0.3992, 0.7726, 0.3852, 0.7437, 0.3517, 0.7644, 0.3567, 0.6102, 0.4529, 0.6244, 0.3885, 0.6243, 0.4335, 0.2058, 0.4158, 0.3173, 0.4442, 0.2336, 0.4369, 0.6431, 0.697, 0.6722, 0.8131, 0.6527, 0.8277, 0.3173, 0.6372, 0.1885, 0.6416, 0.2108, 0.6308, 0.05871, 0.8638, 0.0552, 0.7486, 0.07193, 0.6453, 0.7128, 0.6677, 0.8184, 0.6585, 0.8148, 0.6728, 0.2472, 0.9155, 0.219, 0.9155, 0.2472, 0.895, 0.4458, 0.7151, 0.4449, 0.7116, 0.4495, 0.7127, 0.7736, 0.3499, 0.7644, 0.3567, 0.7437, 0.3517, 0.8319, 0.5173, 0.9313, 0.5047, 0.9313, 0.517, 0.4886, 0.5379, 0.7071, 0.5379, 0.6105, 0.5544, 0.5101, 0.3336, 0.489, 0.3493, 0.4699, 0.3514, 0.1943, 0.7281, 0.1943, 0.7898, 0.1919, 0.7771, 0.9313, 0.4441, 0.7128, 0.4609, 0.8221, 0.44, 0.816, 0.9889, 0.8154, 0.9881, 0.8169, 0.9892, 0.3509, 0.798, 0.3608, 0.7797, 0.3651, 0.7848, 0.7376, 0.9155, 0.6825, 0.9155, 0.7184, 0.797, 0.3597, 0.8125, 0.3682, 0.8255, 0.3607, 0.8335, 0.4886, 0.6313, 0.4886, 0.5857, 0.5729, 0.6152, 0.3291, 0.5235, 0.332, 0.4939, 0.3402, 0.4847, 0.797, 0.9448, 0.7931, 0.9437, 0.7903, 0.9394, 0.828, 0.1522, 0.7971, 0.1535, 0.828, 0.1064, 0.7821, 0.6974, 0.7826, 0.6984, 0.7811, 0.697, 0.4377, 0.88, 0.4522, 0.8913, 0.451, 0.8916, 0.1919, 0.4951, 0.09875, 0.5142, 0.09875, 0.478, 0.8022, 0.8311, 0.784, 0.7261, 0.825, 0.7261, 0.7884, 0.4158, 0.7713, 0.3918, 0.7925, 0.4127, 0.7128, 0.517, 0.7128, 0.4966, 0.8319, 0.5173, 0.164, 0.8638, 0.1623, 0.6453, 0.187, 0.7087, 0.828, 0.1064, 0.6095, 0.15, 0.6095, 0.1112, 0.6095, 0.07828, 0.828, 0.1064, 0.6095, 0.1112, 0.4997, 0.9094, 0.5172, 0.9155, 0.5, 0.9155, 0.5426, 0.8987, 0.5437, 0.8947, 0.5437, 0.9155, 0.5172, 0.9155, 0.4997, 0.9094, 0.5172, 0.9033, 0.797, 0.9448, 0.7903, 0.9394, 0.7914, 0.9384, 0.4549, 0.8954, 0.4522, 0.8913, 0.4587, 0.8991, 0.5437, 0.8947, 0.5482, 0.8903, 0.5652, 0.8873, 0.6031, 0.3938, 0.5978, 0.4584, 0.5978, 0.3886, 0.7971, 0.1535, 0.7841, 0.1291, 0.828, 0.1064, 0.6141, 0.8099, 0.6102, 0.8169, 0.6146, 0.8062, 0.4986, 0.7017, 0.5, 0.697, 0.4997, 0.7031, 0.4907, 0.7031, 0.4649, 0.7122, 0.4731, 0.6993, 0.8457, 0.7305, 0.8564, 0.7057, 0.8578, 0.7278, 0.697, 0.9605, 0.6813, 0.9192, 0.6962, 0.9443, 0.4886, 0.403, 0.5255, 0.3925, 0.5318, 0.3992, 0.8273, 0.9644, 0.8273, 0.9379, 0.8564, 0.9644, 0.5784, 0.7845, 0.6146, 0.8062, 0.5802, 0.8062, 0.8469, 0.8557, 0.8569, 0.8679, 0.8577, 0.8716, 0.8564, 0.9644, 0.8831, 0.9869, 0.8273, 0.998, 0.5302, 0.8976, 0.5172, 0.9155, 0.527, 0.8983, 0.6486, 0.3786, 0.6436, 0.3867, 0.6244, 0.3885, 0.9313, 0.5268, 0.9313, 0.5759, 0.8231, 0.5491, 0.3589, 0.2304, 0.3589, 0.2132, 0.3633, 0.2218, 0.4886, 0.4303, 0.4886, 0.403, 0.5512, 0.4238, 0.5492, 0.7308, 0.5466, 0.7249, 0.5805, 0.751, 0.1623, 0.6034, 0.09875, 0.6145, 0.1019, 0.6044, 0.7855, 0.01804, 0.7758, 0.002203, 0.7957, 0.002252, 0.4192, 0.3594, 0.3865, 0.361, 0.3817, 0.3553, 0.7703, 0.9192, 0.7914, 0.9384, 0.7693, 0.9235, 0.7925, 0.4127, 0.7713, 0.3918, 0.7726, 0.3852, 0.5492, 0.404, 0.5713, 0.4335, 0.5528, 0.415, 0.8221, 0.3677, 0.8221, 0.4376, 0.81, 0.3678, 0.5436, 0.8886, 0.5432, 0.8948, 0.539, 0.8903, 0.4646, 0.3757, 0.4818, 0.3757, 0.4712, 0.3801, 0.7071, 0.4591, 0.6204, 0.4508, 0.6315, 0.4391, 0.4731, 0.9132, 0.4674, 0.9069, 0.4811, 0.9065, 0.8572, 0.8538, 0.8594, 0.865, 0.8564, 0.8659, 0.4129, 0.8341, 0.3899, 0.7756, 0.4102, 0.8062, 0.4646, 0.3757, 0.4381, 0.3854, 0.4364, 0.3814, 0.615, 0.9281, 0.6194, 0.9192, 0.615, 0.9368, 0.7196, 0.04709, 0.6963, 0.03103, 0.7188, 0.0325, 0.8334, 0.9203, 0.8273, 0.9313, 0.8287, 0.9192, 0.8557, 0.4158, 0.8517, 0.4127, 0.8692, 0.3972, 0.9313, 0.6419, 0.9313, 0.6687, 0.8184, 0.6585, 0.8119, 0.9629, 0.8189, 0.9705, 0.8154, 0.9881, 0.1531, 0.369, 0.1285, 0.3583, 0.1673, 0.3667, 0.4377, 0.88, 0.4275, 0.8718, 0.4321, 0.8714, 0.7513, 0.02959, 0.7758, 0.002203, 0.7855, 0.01804, 0.9252, 0.7906, 0.9313, 0.791, 0.9252, 0.7994, 0.5557, 0.7286, 0.5466, 0.7249, 0.5638, 0.724, 0.8575, 0.7619, 0.8564, 0.7858, 0.8349, 0.7858, 0.6429, 0.4094, 0.6436, 0.3867, 0.6625, 0.3833, 0.3173, 0.4036, 0.3173, 0.4442, 0.2058, 0.4158, 0.7128, 0.6483, 0.8184, 0.6585, 0.7128, 0.6677, 0.3787, 0.8184, 0.3692, 0.8247, 0.368, 0.805, 0.4587, 0.8991, 0.4522, 0.8913, 0.4811, 0.9065, 0.7122, 0.9192, 0.7045, 0.9626, 0.7027, 0.9216, 0.8457, 0.7305, 0.8575, 0.7619, 0.8382, 0.7553, 0.8732, 0.3598, 0.8517, 0.4127, 0.8517, 0.3656, 0.797, 0.9448, 0.8028, 0.954, 0.7952, 0.9466, 0.6243, 0.4335, 0.6436, 0.3867, 0.6429, 0.4094, 0.05871, 0.8638, 0.005182, 0.8638, 0.02825, 0.7615, 0.2512, 0.727, 0.2641, 0.7462, 0.2516, 0.7305, 0.3938, 0.697, 0.3802, 0.7555, 0.3573, 0.697, 0.6095, 0.2553, 0.6095, 0.2223, 0.7295, 0.2417, 0.9252, 0.7906, 0.9252, 0.7994, 0.9192, 0.8082, 0.8581, 0.6985, 0.8551, 0.6971, 0.8597, 0.69, 0.3246, 0.9155, 0.3381, 0.9067, 0.3395, 0.9155, 0.8154, 0.9881, 0.8215, 0.9705, 0.8215, 0.9792, 0.5691, 0.278, 0.5762, 0.2751, 0.5477, 0.3096, 0.6398, 0.9469, 0.6356, 0.9469, 0.6356, 0.9207, 0.5466, 0.7249, 0.5492, 0.7308, 0.5436, 0.7238, 0.3845, 0.8069, 0.3784, 0.7938, 0.3899, 0.7756, 0.857, 0.8288, 0.8383, 0.8127, 0.8564, 0.7858, 0.6429, 0.4094, 0.6527, 0.4115, 0.6243, 0.4335, 0.6386, 0.01196, 0.6352, 0.002252, 0.6373, 0.002252, 0.5072, 0.9244, 0.5028, 0.9235, 0.5072, 0.9235, 0.8023, 0.002252, 0.7989, 0.01196, 0.8003, 0.002252, 0.4458, 0.7151, 0.4214, 0.7233, 0.4449, 0.7116, 0.7071, 0.6714, 0.7071, 0.6932, 0.5836, 0.6779, 0.3758, 0.8056, 0.3784, 0.7938, 0.3845, 0.8069, 0.2187, 0.709, 0.2356, 0.7157, 0.2413, 0.7227, 0.1993, 0.002404, 0.187, 0.006362, 0.187, 0.001992, 0.3343, 0.2992, 0.3203, 0.3155, 0.3304, 0.2978, 0.828, 0.2371, 0.828, 0.2782, 0.7239, 0.2601, 0.3682, 0.8255, 0.3794, 0.836, 0.3901, 0.8602, 0.4907, 0.7031, 0.4731, 0.697, 0.4918, 0.6984, 0.598, 0.1783, 0.6017, 0.195, 0.5965, 0.2022, 0.02825, 0.7615, 0.04148, 0.6453, 0.05871, 0.8638, 0.6431, 0.697, 0.6832, 0.697, 0.6722, 0.8131, 0.5172, 0.7091, 0.5172, 0.697, 0.5271, 0.7142, 0.1279, 0.5755, 0.1279, 0.5539, 0.3173, 0.5632, 0.2017, 0.697, 0.2014, 0.7031, 0.2003, 0.7017, 0.3173, 0.5162, 0.1566, 0.5196, 0.1919, 0.4951, 0.02825, 0.7615, 0.009657, 0.7741, 0.001859, 0.6453, 0.3173, 0.4036, 0.2058, 0.4158, 0.09876, 0.4117, 0.6924, 0.814, 0.6722, 0.8131, 0.6832, 0.697, 0.825, 0.7261, 0.8248, 0.808, 0.8022, 0.8311, 0.2439, 0.7247, 0.2413, 0.7227, 0.2458, 0.7254, 0.7205, 0.3359, 0.626, 0.3275, 0.828, 0.336, 0.7205, 0.3359, 0.6581, 0.3328, 0.626, 0.3275, 0.784, 0.7261, 0.7739, 0.7378, 0.7826, 0.7247, 0.4986, 0.7017, 0.4997, 0.7031, 0.4989, 0.7026, 0.539, 0.8903, 0.5302, 0.8976, 0.527, 0.8983, 0.7339, 0.697, 0.7715, 0.697, 0.7554, 0.8066, 0.09104, 0.7454, 0.07193, 0.6453, 0.1059, 0.6453, 0.6527, 0.4115, 0.7071, 0.4, 0.7071, 0.429, 0.828, 0.1064, 0.7841, 0.1291, 0.6095, 0.15, 0.6386, 0.01196, 0.6587, 0.001992, 0.6654, 0.0231, 0.4886, 0.4997, 0.7071, 0.5016, 0.7071, 0.5379, 0.8484, 0.8489, 0.8353, 0.8178, 0.8383, 0.8127, 0.4731, 0.9155, 0.4449, 0.9155, 0.4731, 0.9132, 0.164, 0.8638, 0.187, 0.8612, 0.1907, 0.8638, 0.8517, 0.4127, 0.8755, 0.3848, 0.8692, 0.3972, 0.9313, 0.6107, 0.8204, 0.6027, 0.9313, 0.5759, 0.187, 0.7087, 0.1894, 0.6557, 0.1894, 0.7478, 0.1919, 0.7035, 0.1943, 0.7281, 0.1919, 0.7771, 0.34, 0.697, 0.3394, 0.7251, 0.3248, 0.697, 0.1907, 0.8638, 0.1894, 0.8159, 0.1919, 0.8357, 0.1894, 0.8159, 0.187, 0.7748, 0.1894, 0.7478, 0.1919, 0.7035, 0.1919, 0.7771, 0.1894, 0.7478, 0.3248, 0.697, 0.3246, 0.9155, 0.304, 0.9155, 0.304, 0.9155, 0.2877, 0.9155, 0.288, 0.8062, 0.5271, 0.7142, 0.5286, 0.7145, 0.5337, 0.7183, 0.6101, 0.3145, 0.6108, 0.3169, 0.6106, 0.3169, 0.8221, 0.44, 0.8557, 0.4158, 0.9313, 0.4441, 0.5274, 0.9239, 0.523, 0.9206, 0.5274, 0.9206, 0.2003, 0.6984, 0.2017, 0.697, 0.2003, 0.7017, 0.8517, 0.4127, 0.8557, 0.4158, 0.8463, 0.4209, 0.5392, 0.3118, 0.525, 0.329, 0.5101, 0.3336, 0.4235, 0.7419, 0.4296, 0.7373, 0.4309, 0.7421, 0.6106, 0.3169, 0.6095, 0.3164, 0.6101, 0.3145, 0.3588, 0.442, 0.3892, 0.4093, 0.3573, 0.4518, 0.1019, 0.6044, 0.09875, 0.6145, 0.09875, 0.6029, 0.81, 0.3678, 0.8049, 0.4291, 0.7925, 0.3652, 0.4731, 0.9132, 0.4449, 0.9009, 0.455, 0.903, 0.09987, 0.6023, 0.1019, 0.6044, 0.09948, 0.6023, 0.7437, 0.3517, 0.7536, 0.367, 0.7347, 0.3483, 0.5436, 0.7238, 0.5388, 0.7221, 0.5436, 0.7236, 0.8517, 0.3656, 0.8449, 0.3665, 0.8493, 0.3563, 0.5925, 0.8537, 0.5555, 0.8838, 0.5533, 0.8776, 0.1885, 0.6416, 0.09875, 0.6393, 0.2108, 0.6308, 0.3633, 0.1608, 0.3589, 0.1436, 0.3633, 0.1436, 0.4115, 0.785, 0.4235, 0.7419, 0.4309, 0.7421, 0.7339, 0.697, 0.7184, 0.797, 0.6832, 0.697, 0.5978, 0.4627, 0.5845, 0.4547, 0.5978, 0.4584, 0.8004, 0.4296, 0.7128, 0.4609, 0.7128, 0.4215, 0.1004, 0.6021, 0.1019, 0.6044, 0.1001, 0.6023, 0.6051, 0.3685, 0.6221, 0.3775, 0.6055, 0.3817, 0.09104, 0.7454, 0.1059, 0.8638, 0.05871, 0.8638, 0.5978, 0.4627, 0.6204, 0.4508, 0.7071, 0.4591, 0.2943, 0.697, 0.2829, 0.7742, 0.2644, 0.7364, 0.6642, 0.382, 0.6668, 0.3893, 0.6625, 0.3833, 0.7124, 0.2766, 0.6095, 0.2553, 0.7239, 0.2601, 0.7554, 0.8066, 0.7725, 0.9155, 0.7376, 0.9155, 0.828, 0.2782, 0.828, 0.3097, 0.7211, 0.2983, 0.8846, 0.3689, 0.8517, 0.4127, 0.8732, 0.3598, 0.4377, 0.8926, 0.4458, 0.8974, 0.4327, 0.8946, 0.455, 0.903, 0.4488, 0.894, 0.4587, 0.8991, 0.4644, 0.9043, 0.455, 0.903, 0.4587, 0.8991, 0.4488, 0.894, 0.4377, 0.88, 0.451, 0.8916, 0.8607, 0.7858, 0.861, 0.8126, 0.8564, 0.7858, 0.4508, 0.7208, 0.4649, 0.7122, 0.4309, 0.7421, 0.5255, 0.3925, 0.5167, 0.3819, 0.5294, 0.3892, 0.219, 0.6997, 0.219, 0.697, 0.2472, 0.697, 0.2512, 0.727, 0.2516, 0.7305, 0.2492, 0.7291, 0.03345, 0.09162, 0.03533, 0.08044, 0.05881, 0.05948, 0.7222, 0.964, 0.7251, 0.9416, 0.7392, 0.9229, 0.7726, 0.3852, 0.7644, 0.3567, 0.7925, 0.3652, 0.7462, 0.9344, 0.7516, 0.958, 0.7454, 0.9447, 0.5757, 0.415, 0.5859, 0.3924, 0.5845, 0.4547, 0.4918, 0.914, 0.4914, 0.9151, 0.4904, 0.9155, 0.8319, 0.5173, 0.7128, 0.4966, 0.9313, 0.5047, 0.8221, 0.4376, 0.8221, 0.44, 0.8004, 0.4296, 0.5466, 0.7249, 0.5436, 0.7238, 0.5436, 0.7236, 0.4471, 0.8959, 0.4488, 0.894, 0.455, 0.903, 0.6017, 0.195, 0.598, 0.1783, 0.6023, 0.1783, 0.4471, 0.8959, 0.455, 0.903, 0.4458, 0.8974, 0.3831, 0.7578, 0.3836, 0.7718, 0.3651, 0.7848, 0.7952, 0.9466, 0.8028, 0.954, 0.7959, 0.9482, 0.4646, 0.3801, 0.4646, 0.3757, 0.4712, 0.3801, 0.455, 0.903, 0.4674, 0.9069, 0.4731, 0.9132, 0.2413, 0.7227, 0.2356, 0.7157, 0.2429, 0.7233, 0.6383, 0.3351, 0.626, 0.3275, 0.6581, 0.3328, 0.5453, 0.9251, 0.5432, 0.9192, 0.5456, 0.9254, 0.7925, 0.3652, 0.8138, 0.3569, 0.81, 0.3678, 0.3442, 0.6288, 0.3285, 0.5992, 0.3325, 0.5958, 0.4918, 0.9108, 0.4918, 0.914, 0.4904, 0.9155, 0.7516, 0.9241, 0.7462, 0.9344, 0.7472, 0.9192, 0.3901, 0.8602, 0.3607, 0.8335, 0.3682, 0.8255, 0.5436, 0.7236, 0.5388, 0.7221, 0.5437, 0.7176, 0.7347, 0.3483, 0.7536, 0.367, 0.7392, 0.358, 0.8577, 0.8716, 0.8569, 0.8679, 0.8594, 0.865, 0.6103, 0.7955, 0.6154, 0.7879, 0.6146, 0.8062, 0.4235, 0.7419, 0.3836, 0.7718, 0.4265, 0.7328, 0.8484, 0.8489, 0.8383, 0.8127, 0.857, 0.8288, 0.3536, 0.2569, 0.3633, 0.2304, 0.3576, 0.2586, 0.3173, 0.6044, 0.3173, 0.6372, 0.09875, 0.6145, 0.4321, 0.8714, 0.4522, 0.8913, 0.4377, 0.88, 0.5401, 0.03903, 0.5348, 0.04036, 0.5059, 0.02056, 0.7636, 0.9589, 0.7573, 0.9597, 0.7585, 0.9477, 0.8469, 0.8557, 0.8353, 0.8178, 0.8484, 0.8489, 0.6429, 0.4094, 0.6625, 0.3833, 0.6668, 0.3893, 0.6103, 0.7955, 0.6146, 0.8062, 0.5823, 0.7669, 0.6108, 0.3203, 0.6109, 0.3186, 0.6112, 0.3204, 0.8721, 0.6765, 0.8721, 0.7139, 0.8678, 0.6877, 0.4235, 0.8772, 0.4393, 0.8897, 0.4377, 0.8926, 0.8846, 0.3689, 0.8883, 0.3748, 0.8755, 0.3848, 0.4449, 0.9009, 0.4458, 0.8974, 0.455, 0.903, 0.5906, 0.2301, 0.5957, 0.2284, 0.5762, 0.2751, 0.03345, 0.09162, 0.01997, 0.1072, 0.03533, 0.08044, 0.009855, 0.2237, 0.001859, 0.187, 0.006128, 0.1888, 0.5438, 0.9223, 0.5432, 0.9192, 0.5453, 0.9251, 0.8484, 0.8489, 0.857, 0.8288, 0.8572, 0.8538, 0.5708, 0.9193, 0.5695, 0.9264, 0.5708, 0.9192, 0.7739, 0.7378, 0.7826, 0.6984, 0.7826, 0.7247, 0.5337, 0.7183, 0.5286, 0.7145, 0.5437, 0.7176, 0.6755, 0.3726, 0.6801, 0.381, 0.6668, 0.3893, 0.7392, 0.9229, 0.7358, 0.92, 0.7397, 0.9221, 0.1004, 0.6021, 0.1623, 0.6034, 0.1019, 0.6044, 0.4449, 0.9155, 0.4327, 0.8946, 0.4449, 0.9009, 0.5859, 0.3924, 0.5713, 0.3886, 0.5854, 0.3763, 0.899, 0.3533, 0.8986, 0.3536, 0.893, 0.3427, 0.5516, 0.9254, 0.5513, 0.9223, 0.556, 0.921, 0.4479, 0.7174, 0.4265, 0.7328, 0.4385, 0.7195, 0.3787, 0.8184, 0.368, 0.805, 0.3758, 0.8063, 0.6049, 0.9192, 0.6093, 0.9195, 0.6093, 0.9368, 0.4986, 0.9108, 0.4997, 0.9094, 0.5, 0.9155, 0.9267, 0.7895, 0.9299, 0.7895, 0.9252, 0.7906, 0.8287, 0.9192, 0.8328, 0.9195, 0.8334, 0.9203, 0.4997, 0.7031, 0.5, 0.697, 0.5172, 0.697, 0.828, 0.1064, 0.6095, 0.07828, 0.828, 0.06841, 0.615, 0.9192, 0.6194, 0.9192, 0.615, 0.9281, 0.7071, 0.4, 0.6527, 0.4115, 0.6627, 0.4005, 0.5757, 0.415, 0.5723, 0.4353, 0.5713, 0.4335, 0.3173, 0.5632, 0.3173, 0.6044, 0.2309, 0.582, 0.2591, 0.3531, 0.2972, 0.336, 0.2727, 0.351, 0.8474, 0.7144, 0.8457, 0.7305, 0.8364, 0.7476, 0.8221, 0.4376, 0.8004, 0.4296, 0.8049, 0.4291, 0.3173, 0.5162, 0.3173, 0.5632, 0.1279, 0.5539, 0.7071, 0.4, 0.671, 0.3916, 0.6801, 0.381, 0.5302, 0.8976, 0.5432, 0.8948, 0.5426, 0.8987, 0.6699, 0.3912, 0.6693, 0.3934, 0.6627, 0.4005, 0.3899, 0.7756, 0.3836, 0.7718, 0.4235, 0.7419, 0.5804, 0.09946, 0.5766, 0.08272, 0.5941, 0.1222, 0.4479, 0.7174, 0.4385, 0.7195, 0.4458, 0.7151, 0.3794, 0.836, 0.3692, 0.8247, 0.3787, 0.8184, 0.4269, 0.8725, 0.4377, 0.88, 0.4235, 0.8772, 0.3304, 0.2978, 0.2972, 0.336, 0.2971, 0.3304, 0.3983, 0.8724, 0.4243, 0.8861, 0.4127, 0.8833, 0.4192, 0.3594, 0.4227, 0.3633, 0.3865, 0.361, 0.5172, 0.697, 0.5172, 0.7091, 0.4997, 0.7031, 0.527, 0.8983, 0.5172, 0.9155, 0.5172, 0.9033, 0.3597, 0.8125, 0.3509, 0.798, 0.3651, 0.7848, 0.4268, 0.8712, 0.4269, 0.8725, 0.4161, 0.8623, 0.8569, 0.8679, 0.8469, 0.8557, 0.8564, 0.8659, 0.5644, 0.7504, 0.5805, 0.751, 0.5823, 0.7669, 0.4907, 0.9094, 0.4918, 0.9108, 0.4904, 0.9155, 0.5713, 0.4335, 0.5642, 0.4391, 0.5528, 0.415, 0.3845, 0.8069, 0.3758, 0.8063, 0.3758, 0.8056, 0.2459, 0.7204, 0.2356, 0.7157, 0.2266, 0.7066, 0.6263, 0.799, 0.6146, 0.8062, 0.6154, 0.7879, 0.8028, 0.954, 0.8081, 0.9548, 0.8119, 0.9629, 0.3682, 0.8255, 0.3597, 0.8125, 0.3692, 0.8247, 0.8215, 0.9878, 0.8169, 0.9892, 0.8154, 0.9881, 0.8328, 0.9195, 0.8287, 0.9192, 0.8319, 0.9192, 0.6154, 0.7879, 0.5985, 0.7555, 0.6245, 0.782, 0.2492, 0.7291, 0.2516, 0.7305, 0.249, 0.7293, 0.4886, 0.6915, 0.4886, 0.6661, 0.5836, 0.6779, 0.4811, 0.9065, 0.4674, 0.9069, 0.4644, 0.9043, 0.6106, 0.3169, 0.6108, 0.3169, 0.6109, 0.3186, 0.8119, 0.9629, 0.8154, 0.9881, 0.8095, 0.9708, 0.249, 0.7293, 0.2473, 0.7278, 0.2475, 0.7279, 0.7472, 0.9663, 0.7465, 0.9565, 0.7516, 0.958, 0.5642, 0.4391, 0.5723, 0.4353, 0.5845, 0.4547, 0.5437, 0.9155, 0.5437, 0.8947, 0.5652, 0.8873, 0.4886, 0.4303, 0.5642, 0.4391, 0.4886, 0.4615, 0.5569, 0.388, 0.5482, 0.3806, 0.5713, 0.3886, 0.5757, 0.415, 0.5713, 0.3886, 0.5859, 0.3924, 0.9023, 0.7521, 0.8787, 0.7858, 0.8799, 0.6765, 0.3692, 0.9155, 0.3617, 0.8399, 0.3751, 0.8534, 0.828, 0.03512, 0.7513, 0.02959, 0.7855, 0.01804, 0.9313, 0.8347, 0.9313, 0.8756, 0.8888, 0.8479, 0.8394, 0.9379, 0.8564, 0.9644, 0.8273, 0.9379, 0.7196, 0.04709, 0.7513, 0.02959, 0.828, 0.03512, 0.2472, 0.7175, 0.2644, 0.7364, 0.2459, 0.7204, 0.8189, 0.9705, 0.8152, 0.9629, 0.8215, 0.9705, 0.2252, 0.009858, 0.187, 0.006362, 0.1993, 0.002404, 0.3291, 0.5235, 0.323, 0.552, 0.3257, 0.52, 0.4458, 0.8974, 0.4449, 0.9009, 0.4327, 0.8946, 0.4656, 0.703, 0.4731, 0.6993, 0.4479, 0.7174, 0.6102, 0.3169, 0.6106, 0.3169, 0.6102, 0.3202, 0.6315, 0.4391, 0.6243, 0.4335, 0.6527, 0.4115, 0.6112, 0.3171, 0.6101, 0.3145, 0.6095, 0.3087, 0.2599, 0.01625, 0.2634, 0.02307, 0.2252, 0.009858, 0.5906, 0.2301, 0.5762, 0.2751, 0.5691, 0.278, 0.4393, 0.8897, 0.4488, 0.894, 0.4471, 0.8959, 0.2946, 0.04154, 0.2599, 0.01625, 0.2995, 0.03968, 0.3576, 0.2586, 0.3304, 0.2978, 0.3536, 0.2569, 0.861, 0.759, 0.8575, 0.7619, 0.8578, 0.7278, 0.2788, 0.7795, 0.2641, 0.7462, 0.2631, 0.7382, 0.8572, 0.8538, 0.8545, 0.8622, 0.8484, 0.8489, 0.8564, 0.8659, 0.8469, 0.8557, 0.8545, 0.8622, 0.7071, 0.5379, 0.7071, 0.5618, 0.6105, 0.5544, 0.4656, 0.703, 0.4479, 0.7174, 0.4495, 0.7127, 0.05881, 0.05948, 0.03533, 0.08044, 0.06217, 0.05018, 0.2458, 0.7254, 0.2512, 0.727, 0.2492, 0.7291, 0.5827, 0.6512, 0.6394, 0.6368, 0.7071, 0.6377, 0.3617, 0.7726, 0.3533, 0.7845, 0.3573, 0.697, 0.8287, 0.9192, 0.8273, 0.9313, 0.8273, 0.9207, 0.06217, 0.05018, 0.0933, 0.02731, 0.09363, 0.03211, 0.7128, 0.6139, 0.8159, 0.5862, 0.8204, 0.6027, 0.3903, 0.8354, 0.4161, 0.8623, 0.4235, 0.8772, 0.7128, 0.5671, 0.9313, 0.5759, 0.8159, 0.5862, 0.7955, 0.3549, 0.8138, 0.3569, 0.7925, 0.3652, 0.4296, 0.7373, 0.4479, 0.7174, 0.4508, 0.7208, 0.7128, 0.6139, 0.8204, 0.6027, 0.8184, 0.6263, 0.09875, 0.4477, 0.09876, 0.4117, 0.2336, 0.4369, 0.7128, 0.6139, 0.7128, 0.5671, 0.8159, 0.5862, 0.2157, 0.4645, 0.09875, 0.4477, 0.2336, 0.4369, 0.7211, 0.2983, 0.6095, 0.2866, 0.7124, 0.2766, 0.1279, 0.5755, 0.2309, 0.582, 0.1398, 0.5825, 0.6386, 0.3356, 0.6581, 0.3328, 0.7205, 0.3359, 0.6299, 0.9391, 0.6251, 0.9196, 0.626, 0.9192, 0.828, 0.2782, 0.7211, 0.2983, 0.7124, 0.2766, 0.4886, 0.5857, 0.6105, 0.5544, 0.7071, 0.5618, 0.7128, 0.5337, 0.9313, 0.5268, 0.8231, 0.5491, 0.02825, 0.7615, 0.005182, 0.8638, 0.009657, 0.7741, 0.4102, 0.8062, 0.3899, 0.7756, 0.4115, 0.785, 0.9313, 0.8082, 0.9313, 0.8347, 0.9192, 0.8082, 0.828, 0.1982, 0.828, 0.2371, 0.6095, 0.2223, 0.5836, 0.6779, 0.7071, 0.6932, 0.4886, 0.6915, 0.5877, 0.5949, 0.4886, 0.5857, 0.7071, 0.5898, 0.8916, 0.3553, 0.8761, 0.3493, 0.8986, 0.3536, 0.6065, 0.3886, 0.6031, 0.3938, 0.5978, 0.3886, 0.598, 0.1783, 0.6013, 0.1578, 0.6023, 0.1783, 0.3257, 0.52, 0.332, 0.4939, 0.3291, 0.5235, 0.288, 0.8062, 0.2829, 0.7742, 0.2943, 0.697, 0.2641, 0.7462, 0.2512, 0.727, 0.2631, 0.7382, 0.523, 0.9239, 0.523, 0.9206, 0.5274, 0.9239, 0.5028, 0.9235, 0.5028, 0.9202, 0.5072, 0.9202, 0.5129, 0.9235, 0.5129, 0.9202, 0.5173, 0.9202, 0.5331, 0.9239, 0.5331, 0.9206, 0.5375, 0.9206, 0.187, 0.7087, 0.1623, 0.6453, 0.1894, 0.6557, 0.187, 0.8612, 0.187, 0.7748, 0.1894, 0.8159, 0.164, 0.8638, 0.187, 0.7748, 0.187, 0.8612, 0.187, 0.7748, 0.187, 0.7087, 0.1894, 0.7478, 0.164, 0.8638, 0.187, 0.7087, 0.187, 0.7748, 0.1916, 0.6453, 0.1942, 0.6541, 0.1919, 0.7035, 0.1916, 0.6453, 0.1919, 0.7035, 0.1894, 0.6557, 0.1919, 0.7771, 0.1943, 0.7898, 0.1919, 0.8357, 0.1919, 0.7771, 0.1919, 0.8357, 0.1894, 0.8159, 0.9313, 0.4804, 0.7128, 0.4609, 0.9313, 0.4441, 0.1378, 0.8638, 0.1059, 0.8638, 0.1252, 0.6453, 0.1531, 0.369, 0.1226, 0.3606, 0.1285, 0.3583, 0.3573, 0.4518, 0.3436, 0.4672, 0.3588, 0.442, 0.7925, 0.4127, 0.8004, 0.4296, 0.7884, 0.4158, 0.5514, 0.9195, 0.5514, 0.9192, 0.556, 0.921, 0.5615, 0.06933, 0.5401, 0.03903, 0.5766, 0.08272, 0.323, 0.552, 0.3274, 0.552, 0.3285, 0.5992, 0.3285, 0.5992, 0.3274, 0.552, 0.3325, 0.5958, 0.5787, 0.9257, 0.5765, 0.9192, 0.5821, 0.9324, 0.636, 0.9192, 0.6402, 0.9192, 0.6356, 0.9207, 0.5492, 0.404, 0.5528, 0.415, 0.5294, 0.3892, 0.05881, 0.05948, 0.06217, 0.05018, 0.09363, 0.03211, 0.6527, 0.4115, 0.7071, 0.429, 0.6315, 0.4391, 0.7071, 0.3802, 0.7071, 0.4, 0.6801, 0.381, 0.5255, 0.3925, 0.5294, 0.3892, 0.5318, 0.3992, 0.4549, 0.8954, 0.4488, 0.894, 0.451, 0.8916, 0.4488, 0.894, 0.4549, 0.8954, 0.4587, 0.8991, 0.4161, 0.8623, 0.4269, 0.8725, 0.4235, 0.8772, 0.6201, 0.8266, 0.6162, 0.8228, 0.6332, 0.8186, 0.9313, 0.8082, 0.9192, 0.8082, 0.9252, 0.7994, 0.6102, 0.8169, 0.6162, 0.8228, 0.5934, 0.8336, 0.6801, 0.381, 0.6699, 0.3912, 0.6668, 0.3893, 0.04148, 0.6453, 0.07193, 0.6453, 0.0552, 0.7486, 0.4127, 0.8833, 0.4097, 0.9155, 0.3983, 0.8724, 0.1059, 0.8638, 0.1059, 0.6453, 0.1252, 0.6453, 0.3885, 0.6933, 0.3769, 0.6827, 0.3827, 0.6822, 0.6065, 0.3886, 0.5978, 0.3886, 0.6055, 0.3817, 0.8493, 0.3563, 0.8761, 0.3493, 0.8732, 0.3598, 0.6269, 0.3315, 0.626, 0.3275, 0.6383, 0.3351, 0.5805, 0.751, 0.5644, 0.7504, 0.5492, 0.7308, 0.5392, 0.3118, 0.5477, 0.3096, 0.525, 0.329, 0.7454, 0.9447, 0.7516, 0.958, 0.7456, 0.9498, 0.8545, 0.8622, 0.8469, 0.8557, 0.8484, 0.8489, 0.3845, 0.8069, 0.3899, 0.7756, 0.4129, 0.8341, 0.828, 0.1785, 0.828, 0.1982, 0.6095, 0.1785, 0.3836, 0.7718, 0.3899, 0.7756, 0.3784, 0.7938, 0.4192, 0.3594, 0.453, 0.3599, 0.4227, 0.3633, 0.7472, 0.9839, 0.7472, 0.9663, 0.7516, 0.958, 0.2644, 0.7364, 0.2472, 0.697, 0.2943, 0.697, 0.4488, 0.894, 0.4393, 0.8897, 0.4377, 0.88, 0.3817, 0.3553, 0.3865, 0.361, 0.3708, 0.3573, 0.6017, 0.195, 0.5957, 0.2284, 0.5965, 0.2022, 0.6204, 0.4508, 0.6314, 0.4391, 0.6315, 0.4391, 0.04666, 0.308, 0.02949, 0.2761, 0.05583, 0.3115, 0.5713, 0.3886, 0.5713, 0.4335, 0.5569, 0.388, 0.5992, 0.9363, 0.5976, 0.9355, 0.5878, 0.9192, 0.6527, 0.4115, 0.6429, 0.4094, 0.6668, 0.3893, 0.4907, 0.7031, 0.4731, 0.6993, 0.4731, 0.697, 0.8221, 0.4376, 0.8317, 0.3674, 0.8463, 0.4209, 0.7516, 0.9241, 0.7516, 0.958, 0.7462, 0.9344, 0.5492, 0.7308, 0.5388, 0.7221, 0.5436, 0.7238, 0.5798, 0.8157, 0.5934, 0.8336, 0.575, 0.8404, 0.9313, 0.5047, 0.7128, 0.4966, 0.9313, 0.4804, 0.7841, 0.1291, 0.7971, 0.1535, 0.6095, 0.15, 0.1894, 0.6557, 0.1919, 0.7035, 0.1894, 0.7478, 0.4886, 0.4997, 0.5978, 0.4627, 0.7071, 0.5016, 0.8004, 0.4296, 0.8221, 0.44, 0.7128, 0.4609, 0.7128, 0.4966, 0.7128, 0.4609, 0.9313, 0.4804, 0.2943, 0.697, 0.3248, 0.697, 0.304, 0.9155, 0.6963, 0.03103, 0.6095, 0.02962, 0.6654, 0.0231, 0.187, 0.8612, 0.1894, 0.8159, 0.1907, 0.8638, 0.1916, 0.6453, 0.1894, 0.6557, 0.1623, 0.6453, 0.164, 0.8638, 0.1378, 0.8638, 0.1623, 0.6453, 0.1894, 0.7478, 0.1919, 0.7771, 0.1894, 0.8159, 0.1919, 0.7035, 0.1942, 0.6541, 0.1943, 0.7281, 0.2943, 0.697, 0.304, 0.9155, 0.288, 0.8062, 0.3381, 0.8327, 0.3246, 0.9155, 0.3381, 0.771, 0.6095, 0.1785, 0.6095, 0.15, 0.7971, 0.1535, 0.6128, 0.3886, 0.6075, 0.3886, 0.6055, 0.3817, 0.8334, 0.9203, 0.836, 0.9292, 0.8273, 0.9313, 0.9252, 0.7906, 0.9299, 0.7895, 0.9313, 0.791, 0.8158, 0.006623, 0.7989, 0.01196, 0.8023, 0.002252, 0.01997, 0.1072, 0.03345, 0.09162, 0.01301, 0.1337, 0.5203, 0.3727, 0.5504, 0.3704, 0.5482, 0.3806, 0.5286, 0.7145, 0.5437, 0.697, 0.5437, 0.7176, 0.006128, 0.1888, 0.001859, 0.187, 0.01301, 0.1337, 0.3573, 0.697, 0.3802, 0.7555, 0.3617, 0.7726, 0.368, 0.805, 0.3679, 0.7871, 0.3784, 0.7938, 0.1264, 0.5313, 0.1002, 0.5313, 0.1566, 0.5196, 0.7925, 0.4127, 0.7726, 0.3852, 0.7925, 0.3652, 0.6244, 0.3885, 0.6436, 0.3867, 0.6243, 0.4335, 0.8678, 0.6877, 0.8721, 0.7139, 0.8678, 0.7075, 0.4309, 0.7421, 0.4296, 0.7373, 0.4508, 0.7208, 0.4449, 0.7116, 0.4562, 0.7067, 0.4495, 0.7127, 0.04666, 0.308, 0.01941, 0.2669, 0.02949, 0.2761, 0.7513, 0.02959, 0.7455, 0.001992, 0.7758, 0.002203, 0.8721, 0.7417, 0.8721, 0.763, 0.8678, 0.7417, 0.4646, 0.3757, 0.4646, 0.3801, 0.4381, 0.3854, 0.7952, 0.9466, 0.7931, 0.9437, 0.797, 0.9448, 0.3831, 0.7578, 0.3651, 0.7848, 0.3608, 0.7797, 0.8517, 0.3656, 0.8493, 0.3563, 0.8732, 0.3598, 0.6486, 0.3786, 0.6755, 0.3726, 0.6642, 0.382, 0.3831, 0.7578, 0.4265, 0.7328, 0.3836, 0.7718, 0.4731, 0.9132, 0.4449, 0.9155, 0.4449, 0.9009, 0.8564, 0.7057, 0.8595, 0.7066, 0.8578, 0.7278, 0.6031, 0.3938, 0.6075, 0.3886, 0.5978, 0.4584, 0.8221, 0.3677, 0.8317, 0.3674, 0.8221, 0.4376, 0.5978, 0.3886, 0.5978, 0.4584, 0.5859, 0.3924, 0.3903, 0.8354, 0.3787, 0.8184, 0.4129, 0.8341, 0.8564, 0.7858, 0.861, 0.8126, 0.857, 0.8288, 0.8572, 0.8538, 0.8564, 0.8659, 0.8545, 0.8622, 0.8564, 0.7858, 0.8383, 0.8127, 0.8349, 0.7858, 0.7826, 0.6984, 0.7715, 0.697, 0.7811, 0.697, 0.3679, 0.7871, 0.3836, 0.7718, 0.3784, 0.7938, 0.7739, 0.7378, 0.7715, 0.697, 0.7826, 0.6984, 0.6075, 0.3886, 0.6102, 0.4529, 0.5978, 0.4584, 0.7931, 0.9437, 0.7952, 0.9466, 0.7959, 0.9482, 0.2458, 0.7254, 0.2413, 0.7227, 0.2429, 0.7233, 0.5845, 0.4547, 0.5859, 0.3924, 0.5978, 0.4584, 0.5437, 0.697, 0.5638, 0.724, 0.5437, 0.7176, 0.8721, 0.7139, 0.8678, 0.7417, 0.8678, 0.7322, 0.9084, 0.3471, 0.9019, 0.3554, 0.899, 0.3533, 0.8221, 0.44, 0.8463, 0.4209, 0.8557, 0.4158, 0.6436, 0.3867, 0.6486, 0.3786, 0.6625, 0.3833, 0.8517, 0.4127, 0.8449, 0.3665, 0.8517, 0.3656, 0.8463, 0.4209, 0.8449, 0.3665, 0.8517, 0.4127, 0.4656, 0.703, 0.4495, 0.7127, 0.4562, 0.7067, 0.4986, 0.9108, 0.5, 0.9155, 0.4986, 0.914, 0.8215, 0.9878, 0.8201, 0.9892, 0.8169, 0.9892, 0.4986, 0.7017, 0.4986, 0.6984, 0.5, 0.697, 0.5466, 0.7249, 0.5436, 0.7236, 0.5638, 0.724, 0.8721, 0.763, 0.8678, 0.7634, 0.8678, 0.7417, 0.3758, 0.8063, 0.4129, 0.8341, 0.3787, 0.8184, 0.3982, 0.7401, 0.3802, 0.7555, 0.3938, 0.697, 0.4097, 0.9155, 0.3751, 0.8534, 0.3983, 0.8724, 0.7188, 0.002252, 0.7513, 0.02959, 0.7188, 0.0325, 0.5978, 0.3886, 0.5859, 0.3924, 0.6055, 0.3817, 0.5466, 0.7249, 0.5557, 0.7286, 0.5805, 0.751, 0.5644, 0.7504, 0.5823, 0.7669, 0.5784, 0.7845, 0.6263, 0.799, 0.6141, 0.8099, 0.6146, 0.8062, 0.3402, 0.4847, 0.3436, 0.4672, 0.3573, 0.4518, 0.5533, 0.8776, 0.5436, 0.8886, 0.539, 0.8903, 0.7693, 0.9235, 0.7903, 0.9394, 0.7892, 0.9405, 0.7536, 0.367, 0.7726, 0.3852, 0.7713, 0.3918, 0.009855, 0.2237, 0.01941, 0.2669, 0.004682, 0.2199, 0.6162, 0.8228, 0.5925, 0.8537, 0.5533, 0.8776, 0.3173, 0.5162, 0.1279, 0.5539, 0.1279, 0.5327, 0.083, 0.3409, 0.04666, 0.308, 0.05583, 0.3115, 0.3173, 0.4442, 0.3173, 0.4834, 0.2157, 0.4645, 0.2475, 0.7279, 0.2473, 0.7278, 0.2458, 0.7254, 0.5514, 0.9195, 0.556, 0.921, 0.5513, 0.9223, 0.9313, 0.6107, 0.9313, 0.6419, 0.8184, 0.6263, 0.3901, 0.8602, 0.3794, 0.836, 0.4235, 0.8772, 0.6654, 0.0231, 0.6587, 0.001992, 0.692, 0.001997, 0.3633, 0.2304, 0.3589, 0.2304, 0.3633, 0.2218, 0.3633, 0.1608, 0.3589, 0.1608, 0.3589, 0.1436, 0.4712, 0.3801, 0.4818, 0.3757, 0.4818, 0.3801, 0.3633, 0.2132, 0.3633, 0.2218, 0.3589, 0.2132, 0.8231, 0.5491, 0.7128, 0.5671, 0.7128, 0.5337, 0.8138, 0.3569, 0.8221, 0.3677, 0.81, 0.3678, 0.5761, 0.3724, 0.5774, 0.3708, 0.5854, 0.3763, 0.4235, 0.7419, 0.4265, 0.7328, 0.4296, 0.7373, 0.3573, 0.4518, 0.3892, 0.4093, 0.4045, 0.4031, 0.2727, 0.351, 0.2434, 0.3635, 0.2591, 0.3531, 0.2634, 0.8777, 0.2814, 0.8445, 0.2472, 0.9155, 0.8382, 0.7553, 0.8364, 0.7476, 0.8457, 0.7305, 0.0933, 0.02731, 0.1281, 0.01121, 0.09363, 0.03211, 0.7188, 0.002252, 0.6963, 0.03103, 0.692, 0.001997, 0.2516, 0.7305, 0.2641, 0.7462, 0.249, 0.7293, 0.861, 0.759, 0.8578, 0.7278, 0.8608, 0.7288, 0.7513, 0.02959, 0.7188, 0.002252, 0.7455, 0.001992, 0.6112, 0.3204, 0.6112, 0.3171, 0.6269, 0.3315, 0.3509, 0.798, 0.3597, 0.8125, 0.3527, 0.8208, 0.8317, 0.3674, 0.8382, 0.3671, 0.8463, 0.4209, 0.797, 0.9448, 0.8081, 0.9548, 0.8028, 0.954, 0.4562, 0.7067, 0.4449, 0.697, 0.4731, 0.697, 0.575, 0.8404, 0.5934, 0.8336, 0.5654, 0.8603, 0.7071, 0.4, 0.6627, 0.4005, 0.6693, 0.3934, 0.6128, 0.3886, 0.6102, 0.4529, 0.6075, 0.3886, 0.6244, 0.3885, 0.6102, 0.4529, 0.6128, 0.3886, 0.8678, 0.7075, 0.8721, 0.7139, 0.8678, 0.7322, 0.6162, 0.8228, 0.6102, 0.8169, 0.6263, 0.799, 0.6386, 0.01196, 0.6216, 0.002252, 0.6352, 0.002252, 0.7071, 0.5898, 0.7071, 0.6377, 0.5877, 0.5949, 0.6162, 0.8228, 0.5533, 0.8776, 0.5934, 0.8336, 0.4115, 0.785, 0.3899, 0.7756, 0.4235, 0.7419, 0.6221, 0.3775, 0.6128, 0.3886, 0.6055, 0.3817, 0.7585, 0.974, 0.7573, 0.9597, 0.7636, 0.9589, 0.6756, 0.9529, 0.6657, 0.9326, 0.6626, 0.9192, 0.5437, 0.697, 0.5286, 0.7145, 0.5172, 0.697, 0.9192, 0.8082, 0.9313, 0.8347, 0.9022, 0.8347, 0.8986, 0.3536, 0.9019, 0.3554, 0.8846, 0.3689, 0.6095, 0.1785, 0.7971, 0.1535, 0.828, 0.1785, 0.4904, 0.9155, 0.4731, 0.9132, 0.4811, 0.9065, 0.6055, 0.3817, 0.5854, 0.3763, 0.6051, 0.3685, 0.5339, 0.3842, 0.539, 0.3855, 0.5492, 0.404, 0.7636, 0.9789, 0.7592, 0.9861, 0.7585, 0.974, 0.1623, 0.6034, 0.1004, 0.6021, 0.1162, 0.5876, 0.09363, 0.03211, 0.1281, 0.01121, 0.1393, 0.0121, 0.001859, 0.6453, 0.04148, 0.6453, 0.02825, 0.7615, 0.6403, 0.002252, 0.6418, 0.002252, 0.6386, 0.01196, 0.6587, 0.001992, 0.6386, 0.01196, 0.6418, 0.002252, 0.7855, 0.01804, 0.7957, 0.002252, 0.7989, 0.01196, 0.219, 0.6997, 0.2266, 0.7066, 0.2014, 0.7031, 0.5713, 0.3886, 0.5761, 0.3724, 0.5854, 0.3763, 0.2473, 0.7278, 0.2439, 0.7247, 0.2458, 0.7254, 0.7908, 0.9422, 0.7931, 0.9437, 0.7938, 0.9456, 0.288, 0.8062, 0.2877, 0.9155, 0.2814, 0.8445, 0.7295, 0.2417, 0.828, 0.2371, 0.7239, 0.2601, 0.7938, 0.9456, 0.7931, 0.9437, 0.7959, 0.9482, 0.6162, 0.367, 0.6221, 0.3775, 0.6051, 0.3685, 0.6503, 0.9192, 0.6569, 0.9526, 0.6459, 0.9501, 0.615, 0.9368, 0.6194, 0.9192, 0.6194, 0.9365, 0.6332, 0.8186, 0.6162, 0.8228, 0.6263, 0.799, 0.009855, 0.2237, 0.004682, 0.2199, 0.001859, 0.187, 0.4699, 0.3514, 0.489, 0.3493, 0.453, 0.3599, 0.4607, 0.001992, 0.4889, 0.007668, 0.4872, 0.0117, 0.2459, 0.7204, 0.219, 0.6997, 0.2472, 0.7175, 0.7715, 0.697, 0.7739, 0.7378, 0.7554, 0.8066, 0.4192, 0.3594, 0.4699, 0.3514, 0.453, 0.3599, 0.01301, 0.1337, 0.001859, 0.187, 0.005689, 0.1478, 0.368, 0.805, 0.3784, 0.7938, 0.3758, 0.8056, 0.5638, 0.9261, 0.5633, 0.9261, 0.5617, 0.9192, 0.5059, 0.02056, 0.4872, 0.0117, 0.4889, 0.007668, 0.4161, 0.8623, 0.3903, 0.8354, 0.4129, 0.8341, 0.836, 0.9292, 0.8394, 0.9379, 0.8273, 0.9313, 0.5294, 0.3892, 0.5167, 0.3819, 0.532, 0.3826, 0.4449, 0.697, 0.4449, 0.7116, 0.4214, 0.7233, 0.2133, 0.3659, 0.2591, 0.3531, 0.2434, 0.3635, 0.371, 0.3529, 0.3708, 0.3573, 0.3694, 0.357, 0.7179, 0.9629, 0.7251, 0.9416, 0.7222, 0.964, 0.8189, 0.9705, 0.8215, 0.9705, 0.8154, 0.9881, 0.4818, 0.3757, 0.4829, 0.3757, 0.4829, 0.3801, 0.5274, 0.9239, 0.523, 0.9249, 0.523, 0.9239, 0.5173, 0.9235, 0.5129, 0.9235, 0.5173, 0.9202, 0.5028, 0.9202, 0.5028, 0.9192, 0.5072, 0.9202, 0.4818, 0.3801, 0.4818, 0.3757, 0.4829, 0.3801, 0.4425, 0.006362, 0.4435, 0.001992, 0.4435, 0.006362, 0.4425, 0.001992, 0.4435, 0.001992, 0.4425, 0.006362, 0.8394, 0.9379, 0.8273, 0.9379, 0.8273, 0.9313, 0.4495, 0.7127, 0.4479, 0.7174, 0.4458, 0.7151, 0.083, 0.3409, 0.05583, 0.3115, 0.08735, 0.338, 0.5482, 0.3806, 0.539, 0.3855, 0.5339, 0.3842, 0.2429, 0.7233, 0.2512, 0.727, 0.2458, 0.7254, 0.7592, 0.9379, 0.7592, 0.9203, 0.7636, 0.9299, 0.8678, 0.7975, 0.8721, 0.763, 0.8721, 0.8058, 0.8678, 0.7634, 0.8721, 0.763, 0.8678, 0.7975, 0.4235, 0.8772, 0.3794, 0.836, 0.3903, 0.8354, 0.5274, 0.9206, 0.523, 0.9206, 0.5274, 0.9197, 0.7636, 0.9203, 0.7592, 0.9203, 0.7636, 0.9195, 0.523, 0.9206, 0.523, 0.9197, 0.5274, 0.9197, 0.6146, 0.8062, 0.5784, 0.7845, 0.5823, 0.7669, 0.4904, 0.9155, 0.4731, 0.9155, 0.4731, 0.9132, 0.005689, 0.1478, 0.01997, 0.1072, 0.01301, 0.1337, 0.8221, 0.4376, 0.8049, 0.4291, 0.81, 0.3678, 0.6801, 0.381, 0.671, 0.3916, 0.6699, 0.3912, 0.2971, 0.3304, 0.2972, 0.336, 0.2591, 0.3531, 0.5633, 0.9261, 0.5628, 0.9261, 0.5617, 0.9192, 0.4127, 0.8833, 0.4243, 0.8861, 0.4327, 0.8946, 0.5401, 0.03903, 0.5059, 0.02056, 0.4889, 0.007668, 0.532, 0.3826, 0.5339, 0.3842, 0.5294, 0.3892, 0.8597, 0.69, 0.8599, 0.7011, 0.8581, 0.6985, 0.8721, 0.7417, 0.8678, 0.7417, 0.8721, 0.7139, 0.2946, 0.04154, 0.2995, 0.03968, 0.3219, 0.06636, 0.5615, 0.06933, 0.5766, 0.08272, 0.5804, 0.09946, 0.8576, 0.6999, 0.8581, 0.6985, 0.8577, 0.7, 0.6109, 0.3186, 0.6112, 0.3171, 0.6112, 0.3204, 0.6102, 0.3202, 0.6097, 0.3168, 0.6102, 0.3169, 0.9019, 0.3554, 0.8883, 0.3748, 0.8846, 0.3689, 0.3885, 0.6933, 0.3913, 0.6899, 0.3917, 0.6902, 0.8551, 0.6971, 0.8581, 0.6985, 0.8576, 0.6999, 0.6108, 0.3169, 0.6112, 0.3171, 0.6109, 0.3186, 0.7397, 0.9221, 0.7358, 0.92, 0.7363, 0.9192, 0.6102, 0.3202, 0.6106, 0.3169, 0.6106, 0.3202, 0.8581, 0.6985, 0.8599, 0.7011, 0.8577, 0.7, 0.7437, 0.3517, 0.7353, 0.3466, 0.7487, 0.3422, 0.6109, 0.3186, 0.6108, 0.3203, 0.6106, 0.3202, 0.372, 0.3531, 0.3708, 0.3573, 0.371, 0.3529, 0.6402, 0.9192, 0.6398, 0.9207, 0.6356, 0.9207, 0.6102, 0.3202, 0.6095, 0.3198, 0.6097, 0.3168, 0.7592, 0.9203, 0.7592, 0.9192, 0.7636, 0.9195, 0.5129, 0.9244, 0.5173, 0.9244, 0.5129, 0.9249, 0.5375, 0.9197, 0.5331, 0.9197, 0.5375, 0.9192, 0.523, 0.9197, 0.5274, 0.9192, 0.5274, 0.9197, 0.5072, 0.9202, 0.5028, 0.9192, 0.5072, 0.9192, 0.5274, 0.9249, 0.523, 0.9249, 0.5274, 0.9239, 0.5129, 0.9192, 0.5173, 0.9192, 0.5173, 0.9202, 0.5331, 0.9239, 0.5375, 0.9249, 0.5331, 0.9249, 0.4435, 0.006362, 0.4435, 0.001992, 0.4607, 0.006362, 0.3442, 0.6288, 0.352, 0.6527, 0.3285, 0.5992, 0.372, 0.3531, 0.3817, 0.3553, 0.3708, 0.3573, 0.4607, 0.006362, 0.4607, 0.001992, 0.4872, 0.0117, 0.8457, 0.7305, 0.8474, 0.7144, 0.8564, 0.7057, 0.368, 0.805, 0.3692, 0.8247, 0.3597, 0.8125, 0.4435, 0.001992, 0.4607, 0.001992, 0.4607, 0.006362, 0.8049, 0.4291, 0.8004, 0.4296, 0.7925, 0.4127, 0.899, 0.3533, 0.9019, 0.3554, 0.8986, 0.3536, 0.3607, 0.8335, 0.3527, 0.8208, 0.3597, 0.8125, 0.1275, 0.5763, 0.1279, 0.5755, 0.1398, 0.5825, 0.8732, 0.3598, 0.8761, 0.3493, 0.8916, 0.3553, 0.6103, 0.7955, 0.5823, 0.7669, 0.6154, 0.7879, 0.8215, 0.9878, 0.8154, 0.9881, 0.8215, 0.9792, 0.8916, 0.3553, 0.8846, 0.3689, 0.8732, 0.3598, 0.6146, 0.8062, 0.5798, 0.8157, 0.5802, 0.8062, 0.828, 0.1522, 0.828, 0.1785, 0.7971, 0.1535, 0.3597, 0.8125, 0.3651, 0.7848, 0.368, 0.805, 0.6625, 0.3833, 0.6486, 0.3786, 0.6642, 0.382, 0.6049, 0.9368, 0.6049, 0.9192, 0.6093, 0.9368, 0.8578, 0.7278, 0.8575, 0.7619, 0.8457, 0.7305, 0.4907, 0.9094, 0.4904, 0.9155, 0.4811, 0.9065, 0.4649, 0.7122, 0.4508, 0.7208, 0.4731, 0.6993, 0.4321, 0.8714, 0.4275, 0.8718, 0.4268, 0.8712, 0.2014, 0.7031, 0.2006, 0.7026, 0.2003, 0.7017, 0.8692, 0.3972, 0.8755, 0.3848, 0.8883, 0.3748, 0.2429, 0.7233, 0.2459, 0.7204, 0.2512, 0.727, 0.8595, 0.7066, 0.8569, 0.7035, 0.8599, 0.7011, 0.5557, 0.7286, 0.5985, 0.7555, 0.5805, 0.751, 0.6668, 0.3893, 0.6627, 0.4005, 0.6527, 0.4115, 0.4644, 0.9043, 0.4587, 0.8991, 0.4811, 0.9065, 0.2492, 0.7291, 0.2475, 0.7279, 0.2458, 0.7254, 0.2492, 0.7291, 0.249, 0.7293, 0.2475, 0.7279, 0.7892, 0.9405, 0.7903, 0.9394, 0.7931, 0.9437, 0.3982, 0.7401, 0.4059, 0.7378, 0.3802, 0.7555, 0.7211, 0.2983, 0.6095, 0.3087, 0.6095, 0.2866, 0.8189, 0.9705, 0.8081, 0.9548, 0.8152, 0.9629, 0.3827, 0.6822, 0.3769, 0.6827, 0.3628, 0.6601, 0.7437, 0.3517, 0.7347, 0.3483, 0.7353, 0.3466, 0.4508, 0.7208, 0.4479, 0.7174, 0.4731, 0.6993, 0.525, 0.329, 0.489, 0.3493, 0.5101, 0.3336, 0.5941, 0.1222, 0.6013, 0.1578, 0.5946, 0.1419, 0.2459, 0.7204, 0.2429, 0.7233, 0.2356, 0.7157, 0.6269, 0.3315, 0.6112, 0.3171, 0.626, 0.3275, 0.8383, 0.8127, 0.8314, 0.7858, 0.8349, 0.7858, 0.2472, 0.697, 0.2472, 0.7175, 0.219, 0.6997, 0.8003, 0.002252, 0.7989, 0.01196, 0.7972, 0.002252, 0.7989, 0.01196, 0.7957, 0.002252, 0.7972, 0.002252, 0.4214, 0.7233, 0.3938, 0.697, 0.4449, 0.697, 0.6386, 0.01196, 0.6373, 0.002252, 0.6403, 0.002252, 0.323, 0.552, 0.3291, 0.5235, 0.3274, 0.552, 0.8138, 0.3569, 0.8317, 0.3674, 0.8221, 0.3677, 0.2236, 0.0055, 0.2252, 0.009858, 0.1993, 0.002404, 0.4393, 0.8897, 0.4235, 0.8772, 0.4377, 0.88, 0.6654, 0.0231, 0.692, 0.001997, 0.6963, 0.03103, 0.4045, 0.4031, 0.3892, 0.4093, 0.4364, 0.3814, 0.3589, 0.2304, 0.3633, 0.2304, 0.3536, 0.2569, 0.8846, 0.3689, 0.8916, 0.3553, 0.8986, 0.3536, 0.3576, 0.1154, 0.3589, 0.1436, 0.3536, 0.1171, 0.7071, 0.6377, 0.7071, 0.6714, 0.5827, 0.6512, 0.5255, 0.3925, 0.4886, 0.3713, 0.5167, 0.3819, 0.187, 0.372, 0.1531, 0.369, 0.1673, 0.3667, 0.4656, 0.703, 0.466, 0.7021, 0.4731, 0.6993, 0.5691, 0.278, 0.5477, 0.3096, 0.5392, 0.3118, 0.4269, 0.8725, 0.4275, 0.8718, 0.4377, 0.88, 0.3651, 0.7848, 0.3679, 0.7871, 0.368, 0.805, 0.4449, 0.7116, 0.4449, 0.697, 0.4562, 0.7067, 0.6102, 0.4529, 0.5978, 0.4627, 0.5978, 0.4584, 0.6263, 0.799, 0.6102, 0.8169, 0.6141, 0.8099, 0.6216, 0.002252, 0.6386, 0.01196, 0.6217, 0.006623, 0.8594, 0.865, 0.8569, 0.8679, 0.8564, 0.8659, 0.828, 0.3097, 0.828, 0.336, 0.6112, 0.3171, 0.6243, 0.4335, 0.6204, 0.4508, 0.6102, 0.4529, 0.8138, 0.3569, 0.8367, 0.3594, 0.8317, 0.3674, 0.1226, 0.3606, 0.083, 0.3409, 0.1285, 0.3583, 0.5555, 0.8838, 0.5436, 0.8886, 0.5533, 0.8776, 0.2017, 0.697, 0.219, 0.697, 0.2014, 0.7031, 0.219, 0.697, 0.219, 0.6997, 0.2014, 0.7031, 0.8317, 0.3674, 0.8367, 0.3594, 0.8449, 0.3665, 0.8577, 0.7, 0.8599, 0.7011, 0.8569, 0.7035, 0.8049, 0.4291, 0.7925, 0.4127, 0.7925, 0.3652, 0.4886, 0.5857, 0.4886, 0.5379, 0.6105, 0.5544, 0.4364, 0.3814, 0.4381, 0.3854, 0.4045, 0.4031, 0.539, 0.3855, 0.5569, 0.388, 0.5492, 0.404, 0.5294, 0.3892, 0.5339, 0.3842, 0.5492, 0.404, 0.5729, 0.6152, 0.5877, 0.5949, 0.7071, 0.6377, 0.4656, 0.703, 0.4562, 0.7067, 0.466, 0.7021, 0.8383, 0.8127, 0.8353, 0.8178, 0.8314, 0.7858, 0.2356, 0.7157, 0.2187, 0.709, 0.2266, 0.7066, 0.816, 0.002252, 0.8158, 0.006623, 0.8023, 0.002252, 0.5348, 0.04036, 0.5401, 0.03903, 0.5615, 0.06933, 0.8119, 0.9629, 0.8095, 0.9708, 0.8028, 0.954, 0.5957, 0.2284, 0.5906, 0.2301, 0.5965, 0.2022, 0.5934, 0.8336, 0.6146, 0.8062, 0.6102, 0.8169, 0.1393, 0.0121, 0.1773, 0.00225, 0.187, 0.006362, 0.7959, 0.9482, 0.8028, 0.954, 0.8095, 0.9708, 0.8249, 0.9155, 0.7725, 0.9155, 0.8022, 0.8311, 0.4377, 0.8926, 0.4393, 0.8897, 0.4458, 0.8974, 0.4393, 0.8897, 0.4471, 0.8959, 0.4458, 0.8974, 0.187, 0.006362, 0.1773, 0.00225, 0.187, 0.001992, 0.3758, 0.8063, 0.368, 0.805, 0.3758, 0.8056, 0.532, 0.3826, 0.5482, 0.3806, 0.5339, 0.3842, 0.8349, 0.7858, 0.8364, 0.7476, 0.8382, 0.7553, 0.3436, 0.4672, 0.3402, 0.4847, 0.332, 0.4939, 0.4674, 0.9069, 0.455, 0.903, 0.4644, 0.9043, 0.8603, 0.6829, 0.8597, 0.69, 0.8551, 0.6971, 0.05871, 0.8638, 0.04148, 0.6453, 0.0552, 0.7486, 0.5512, 0.4238, 0.4886, 0.403, 0.5318, 0.3992, 0.3589, 0.1436, 0.3576, 0.1154, 0.3633, 0.1436, 0.3692, 0.9155, 0.3458, 0.9155, 0.3617, 0.8399, 0.8184, 0.6263, 0.7128, 0.6483, 0.7128, 0.6139, 0.5713, 0.3886, 0.5482, 0.3806, 0.5761, 0.3724, 0.4907, 0.7031, 0.4918, 0.7017, 0.4915, 0.7026, 0.4907, 0.7031, 0.4918, 0.6984, 0.4918, 0.7017, 0.5512, 0.4238, 0.5642, 0.4391, 0.4886, 0.4303, 0.5934, 0.8336, 0.5533, 0.8776, 0.5654, 0.8603, 0.8367, 0.3594, 0.8493, 0.3563, 0.8449, 0.3665, 0.5805, 0.751, 0.5985, 0.7555, 0.6154, 0.7879, 0.3913, 0.6899, 0.3885, 0.6933, 0.3827, 0.6822, 0.2459, 0.7204, 0.2266, 0.7066, 0.219, 0.6997, 0.8119, 0.9629, 0.8081, 0.9548, 0.8189, 0.9705, 0.6101, 0.3145, 0.6112, 0.3171, 0.6108, 0.3169, 0.3304, 0.2978, 0.3203, 0.3155, 0.2972, 0.336, 0.1279, 0.5327, 0.1264, 0.5313, 0.1566, 0.5196, 0.3845, 0.8069, 0.4129, 0.8341, 0.3758, 0.8063, 0.7392, 0.9229, 0.7251, 0.9416, 0.7358, 0.92, 0.5436, 0.7236, 0.5437, 0.7176, 0.5638, 0.724, 0.4886, 0.6661, 0.4886, 0.6313, 0.5827, 0.6512, 0.1623, 0.6034, 0.1162, 0.5876, 0.3173, 0.6044, 0.8159, 0.5862, 0.9313, 0.5759, 0.8204, 0.6027, 0.7128, 0.6483, 0.9313, 0.6419, 0.8184, 0.6585, 0.3173, 0.4442, 0.2157, 0.4645, 0.2336, 0.4369, 0.1279, 0.5755, 0.3173, 0.5632, 0.2309, 0.582, 0.3173, 0.5162, 0.1279, 0.5327, 0.1566, 0.5196, 0.3173, 0.6044, 0.1162, 0.5876, 0.2309, 0.582, 0.2309, 0.582, 0.1162, 0.5876, 0.1398, 0.5825, 0.1059, 0.6453, 0.1059, 0.8638, 0.09104, 0.7454, 0.3173, 0.6372, 0.2108, 0.6308, 0.09875, 0.6145, 0.05871, 0.8638, 0.07193, 0.6453, 0.09104, 0.7454, 0.3173, 0.4036, 0.09876, 0.4117, 0.2007, 0.3832, 0.2157, 0.4645, 0.3173, 0.4834, 0.09875, 0.478, 0.3173, 0.4036, 0.2007, 0.3832, 0.3173, 0.3768, 0.8184, 0.6263, 0.9313, 0.6419, 0.7128, 0.6483, 0.2058, 0.4158, 0.2336, 0.4369, 0.09876, 0.4117, 0.8231, 0.5491, 0.9313, 0.5759, 0.7128, 0.5671, 0.8319, 0.5173, 0.9313, 0.5268, 0.7128, 0.5337, 0.9313, 0.5268, 0.8319, 0.5173, 0.9313, 0.517, 0.8319, 0.5173, 0.7128, 0.5337, 0.7128, 0.517, 0.09875, 0.5142, 0.1919, 0.4951, 0.1566, 0.5196, 0.3769, 0.6827, 0.352, 0.6527, 0.3628, 0.6601, 0.828, 0.3097, 0.6095, 0.3087, 0.7211, 0.2983, 0.5877, 0.5949, 0.5729, 0.6152, 0.4886, 0.5857, 0.4886, 0.6661, 0.5827, 0.6512, 0.7071, 0.6714, 0.8249, 0.9155, 0.8022, 0.8311, 0.8248, 0.808, 0.4886, 0.6313, 0.5729, 0.6152, 0.6394, 0.6368, 0.828, 0.2782, 0.7124, 0.2766, 0.7239, 0.2601, 0.7071, 0.6714, 0.5836, 0.6779, 0.4886, 0.6661, 0.6394, 0.6368, 0.5729, 0.6152, 0.7071, 0.6377, 0.6095, 0.3087, 0.828, 0.3097, 0.6112, 0.3171, 0.6825, 0.9155, 0.6722, 0.8131, 0.6924, 0.814, 0.6527, 0.8277, 0.6404, 0.9155, 0.6431, 0.697, 0.7339, 0.697, 0.7376, 0.9155, 0.7184, 0.797, 0.7295, 0.2417, 0.7239, 0.2601, 0.6095, 0.2553, 0.5827, 0.6512, 0.4886, 0.6313, 0.6394, 0.6368, 0.784, 0.7261, 0.7554, 0.8066, 0.7739, 0.7378, 0.6722, 0.8131, 0.6825, 0.9155, 0.6527, 0.8277, 0.4886, 0.5857, 0.7071, 0.5618, 0.7071, 0.5898, 0.8022, 0.8311, 0.7725, 0.9155, 0.784, 0.7261, 0.6924, 0.814, 0.7184, 0.797, 0.6825, 0.9155])
me_shoulder_lift_mshape.materials.append(mat_shoulder_lift_material)
me_shoulder_lift_mshape.use_remesh_preserve_volume = False
me_shoulder_lift_mshape.use_remesh_preserve_attributes = False
me_shoulder_lift_mshape.use_mirror_vertex_groups = False
me_shoulder_lift_mshape.update()

# ---- objects
ob_shoulder_lift_link = bpy.data.objects.new('shoulder_lift_link', me_shoulder_lift_mshape)

# ---- transforms, parenting, visibility, modifiers, constraints
ob_shoulder_lift_link.location = (0.0, 0.0, 0.0)
ob_shoulder_lift_link.scale = (0.1, 0.1, 0.1)
ob_shoulder_lift_link.lineart.crease_threshold = 0.0

# ---- collection membership
col_collection_1.objects.link(ob_shoulder_lift_link)

# ---- scene / render settings (as saved in the file)
scene.frame_start = 1; scene.frame_end = 250; scene.frame_set(1)
scene.render.engine = 'BLENDER_EEVEE_NEXT'
scene.render.resolution_percentage = 50
scene.render.dither_intensity = 0.0
scene.cycles.use_denoising = False
scene.cycles.samples = 10
scene.cycles.sampling_pattern = 'TABULATED_SOBOL'
scene.cycles.light_sampling_threshold = 0.0
scene.cycles.use_adaptive_sampling = False
scene.cycles.use_light_tree = False
scene.cycles.blur_glossy = 0.0
scene.cycles.volume_bounces = 1
scene.cycles.pixel_filter_type = 'GAUSSIAN'
scene.cycles.sample_clamp_indirect = 0.0
scene.view_settings.view_transform = 'Standard'
bpy.context.view_layer.update()

# ---- added for rendering (the .blend has no active camera and no usable light): camera, sun
cam_auto = bpy.data.cameras.new('AutoCamera')
cam_auto.lens = 50.0
cam_auto.sensor_width = 36.0
cam_auto.clip_end = 1000.0
ob_auto_camera = bpy.data.objects.new('AutoCamera', cam_auto)
scene.collection.objects.link(ob_auto_camera)
ob_auto_camera.location = (0.353772, -0.427966, 0.285385)
ob_auto_camera.rotation_euler = (1.09748, -7.21219e-08, 0.694738)
scene.camera = ob_auto_camera
light_auto_sun = bpy.data.lights.new('AutoSun', 'SUN')
light_auto_sun.energy = 3.0
light_auto_sun.angle = 0.0523599
ob_auto_sun = bpy.data.objects.new('AutoSun', light_auto_sun)
scene.collection.objects.link(ob_auto_sun)
ob_auto_sun.rotation_euler = (0.872665, 0.174533, 0.523599)
bpy.context.view_layer.update()
